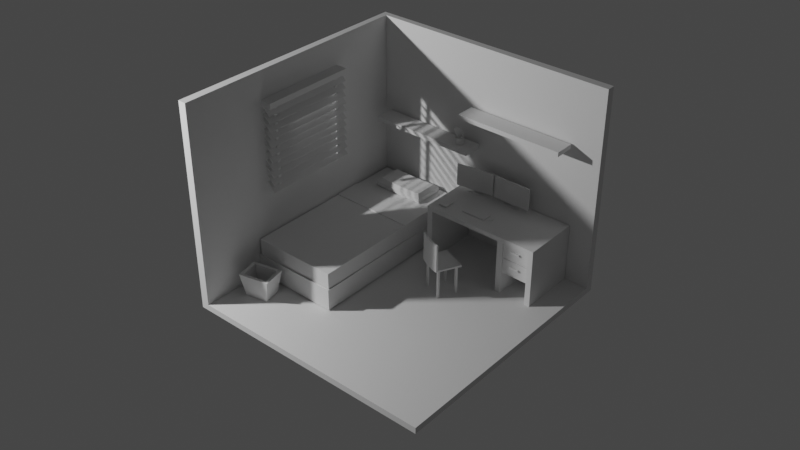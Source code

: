 # Source: bedroom.blend  (saved by Blender 3.6.13; exported with 4.5.12 LTS)
import bpy
from mathutils import Matrix  # noqa: F401  (used for matrix-valued properties, if any)

bpy.ops.wm.read_factory_settings(use_empty=True)
scene = bpy.context.scene
scene.name = 'Scene'

# ---- collections
col_collection = bpy.data.collections.new('Collection'); scene.collection.children.link(col_collection)

# ---- materials (node trees are filled in below, after node groups)
mat_material = bpy.data.materials.new('Material')
mat_material.alpha_threshold = 0.0
mat_material.roughness = 0.5
mat_material.line_color = (0.0, 0.0, 0.0, 1.0)

# ---- node groups
ng_auto_smooth = bpy.data.node_groups.new('Auto Smooth', 'GeometryNodeTree')
_s = ng_auto_smooth.interface.new_socket(name='Geometry', in_out='OUTPUT', socket_type='NodeSocketGeometry')
_s = ng_auto_smooth.interface.new_socket(name='Geometry', in_out='INPUT', socket_type='NodeSocketGeometry')
_s = ng_auto_smooth.interface.new_socket(name='Angle', in_out='INPUT', socket_type='NodeSocketFloat')
_s.subtype = 'ANGLE'
_s.min_value = 0.0
_s.max_value = 3.142
ng_auto_smooth.is_modifier = True
_N = ng_auto_smooth.nodes; _L = ng_auto_smooth.links
n0 = _N.new('NodeGroupOutput'); n0.name = 'Group Output'; n0.location = (480, -100)
n1 = _N.new('NodeGroupInput'); n1.name = 'Group Input'; n1.location = (-420, -300)
n2 = _N.new('NodeGroupInput'); n2.name = 'Group Input.001'; n2.location = (-60, -100)
n3 = _N.new('GeometryNodeSetShadeSmooth'); n3.name = 'Set Shade Smooth'; n3.location = (120, -100)
n3.domain = 'EDGE'
n4 = _N.new('GeometryNodeSetShadeSmooth'); n4.name = 'Set Shade Smooth.001'; n4.location = (300, -100)
n5 = _N.new('GeometryNodeInputMeshEdgeAngle'); n5.name = 'Edge Angle'; n5.location = (-420, -220)
n6 = _N.new('GeometryNodeInputEdgeSmooth'); n6.name = 'Is Edge Smooth'; n6.location = (-60, -160)
n7 = _N.new('GeometryNodeInputShadeSmooth'); n7.name = 'Is Face Smooth'; n7.location = (-240, -340)
n8 = _N.new('FunctionNodeBooleanMath'); n8.name = 'Boolean Math'; n8.location = (-60, -220)
n9 = _N.new('FunctionNodeCompare'); n9.name = 'Compare'; n9.location = (-240, -180)
n9.operation = 'LESS_EQUAL'
_L.new(n5.outputs[0], n9.inputs[0])
_L.new(n4.outputs[0], n0.inputs[0])
_L.new(n1.outputs[1], n9.inputs[1])
_L.new(n9.outputs[0], n8.inputs[0])
_L.new(n7.outputs[0], n8.inputs[1])
_L.new(n2.outputs[0], n3.inputs[0])
_L.new(n6.outputs[0], n3.inputs[1])
_L.new(n3.outputs[0], n4.inputs[0])
_L.new(n8.outputs[0], n3.inputs[2])
n0.is_active_output = True

# ---- material node trees
mat_material.use_nodes = True; mat_material.node_tree.nodes.clear()
_N = mat_material.node_tree.nodes; _L = mat_material.node_tree.links
n0 = _N.new('ShaderNodeOutputMaterial'); n0.name = 'Material Output'; n0.location = (300, 300)
n1 = _N.new('ShaderNodeBsdfPrincipled'); n1.name = 'Principled BSDF'; n1.location = (10, 300)
n1.distribution = 'GGX'
n1.subsurface_method = 'RANDOM_WALK_SKIN'
n1.inputs[3].default_value = 1.45
n1.inputs[27].default_value = (0.0, 0.0, 0.0, 1.0)
n1.inputs[28].default_value = 1.0
_L.new(n1.outputs[0], n0.inputs[0])
n0.is_active_output = True

# ---- world
world_world = bpy.data.worlds.new('World'); scene.world = world_world
world_world.use_nodes = True; world_world.node_tree.nodes.clear()
_N = world_world.node_tree.nodes; _L = world_world.node_tree.links
n0 = _N.new('ShaderNodeOutputWorld'); n0.name = 'World Output'; n0.location = (300, 300)
n1 = _N.new('ShaderNodeBackground'); n1.name = 'Background'; n1.location = (10, 300)
n1.inputs[0].default_value = (0.05088, 0.05088, 0.05088, 1.0)
_L.new(n1.outputs[0], n0.inputs[0])
n0.is_active_output = True
world_world.color = (0.05088, 0.05088, 0.05088)
world_world.use_sun_shadow = False
world_world.sun_shadow_jitter_overblur = 0.0

# ---- cameras
cam_camera = bpy.data.cameras.new('Camera')
cam_camera.clip_end = 100.0
cam_camera.ortho_scale = 7.314

# ---- lights
light_light = bpy.data.lights.new('Light', 'POINT')
light_light.transmission_factor = 0.0
light_light.energy = 1000.0
light_light.shadow_soft_size = 0.1
light_light.shadow_maximum_resolution = 0.006
light_light.use_absolute_resolution = True

# ---- meshes
me_cube = bpy.data.meshes.new('Cube')
me_cube.from_pydata([(0.5896, 1.086, 0.1219), (0.6009, 1.1, -0.1219), (0.5896, -1.086, 0.1219), (0.6009, -1.1, -0.1219), (-0.5896, 1.086, 0.1219), (-0.6009, 1.1, -0.1219), (-0.5896, -1.086, 0.1219), (-0.6009, -1.1, -0.1219), (0.6009, -1.1, 0.1219), (-0.6009, -1.1, 0.1219), (0.6009, 1.1, 0.1219), (-0.6009, 1.1, 0.1219), (0.5852, -1.08, -0.103), (-0.5852, -1.08, -0.103), (0.5852, 1.08, -0.103), (-0.5852, 1.08, -0.103), (0.5896, -1.086, -0.103), (-0.5896, -1.086, -0.103), (0.5896, 1.086, -0.103), (-0.5896, 1.086, -0.103), (0.5852, -1.08, 0.3065), (-0.5852, -1.08, 0.3065), (0.5852, 1.08, 0.3065), (-0.5852, 1.08, 0.3065), (-0.6009, 0.5417, -0.1219), (0.6009, 0.5417, 0.1219), (-0.6009, 0.5417, 0.1219), (0.6009, 0.5417, -0.1219), (0.5896, 0.5347, 0.1219), (-0.5896, 0.5347, 0.1219), (0.5896, 0.5347, -0.103), (-0.5896, 0.5347, -0.103), (0.5852, 0.532, -0.103), (-0.5852, 0.532, -0.103), (0.5852, 0.532, 0.3065), (-0.5852, 0.532, 0.3065), (-0.6009, 0.1969, -0.1219), (0.6009, 0.1969, 0.1219), (0.5896, 0.1944, 0.1219), (0.5896, 0.1944, -0.103), (0.5852, 0.1934, -0.103), (0.5852, 0.1934, 0.3065), (-0.6009, 0.1969, 0.1219), (0.6009, 0.1969, -0.1219), (-0.5896, 0.1944, 0.1219), (-0.5896, 0.1944, -0.103), (-0.5852, 0.1934, -0.103), (-0.5852, 0.1934, 0.3065), (-0.5947, 0.1934, -0.103), (-0.5947, 0.532, -0.103), (-0.5919, 0.1934, 0.314), (-0.5919, 0.532, 0.314), (0.5947, 0.532, -0.103), (0.5919, 0.532, 0.314), (0.5947, 0.1934, -0.103), (0.5919, 0.1934, 0.314)], [], [(44, 6, 17, 45), (3, 8, 9, 7), (24, 26, 11, 5), (36, 43, 3, 7), (43, 37, 8, 3), (5, 11, 10, 1), (2, 6, 9, 8), (38, 2, 8, 37), (29, 4, 11, 26), (4, 0, 10, 11), (46, 13, 21, 47), (6, 2, 16, 17), (0, 4, 19, 18), (28, 0, 18, 30), (12, 13, 17, 16), (40, 12, 16, 39), (33, 15, 19, 31), (15, 14, 18, 19), (41, 47, 21, 20), (13, 12, 20, 21), (14, 15, 23, 22), (32, 14, 22, 34), (40, 32, 52, 54), (22, 23, 35, 34), (46, 33, 31, 45), (14, 32, 30, 18), (38, 28, 30, 39), (15, 33, 35, 23), (44, 29, 26, 42), (0, 28, 25, 10), (1, 10, 25, 27), (5, 1, 27, 24), (36, 42, 26, 24), (4, 29, 31, 19), (7, 9, 42, 36), (6, 44, 42, 9), (2, 38, 39, 16), (13, 46, 45, 17), (12, 40, 41, 20), (47, 41, 55, 50), (32, 40, 39, 30), (46, 47, 50, 48), (28, 38, 37, 25), (27, 25, 37, 43), (24, 27, 43, 36), (29, 44, 45, 31), (54, 52, 53, 55), (53, 51, 50, 55), (49, 48, 50, 51), (35, 33, 49, 51), (34, 35, 51, 53), (33, 46, 48, 49), (41, 40, 54, 55), (32, 34, 53, 52)])
_uv = me_cube.uv_layers.new(name='UVMap')
_uv.uv.foreach_set('vector', [0.8726, 0.6029, 0.8726, 0.7484, 0.8726, 0.7484, 0.8726, 0.6029, 0.375, 0.75, 0.625, 0.75, 0.625, 1.0, 0.375, 1.0, 0.375, 0.1866, 0.625, 0.1866, 0.625, 0.25, 0.375, 0.25, 0.125, 0.6026, 0.375, 0.6026, 0.375, 0.75, 0.125, 0.75, 0.375, 0.6026, 0.625, 0.6026, 0.625, 0.75, 0.375, 0.75, 0.375, 0.25, 0.625, 0.25, 0.625, 0.5, 0.375, 0.5, 0.6274, 0.7484, 0.8726, 0.7484, 0.875, 0.75, 0.625, 0.75, 0.6274, 0.6029, 0.6274, 0.7484, 0.625, 0.75, 0.625, 0.6026, 0.8726, 0.5642, 0.8726, 0.5016, 0.875, 0.5, 0.875, 0.5634, 0.8726, 0.5016, 0.6274, 0.5016, 0.625, 0.5, 0.875, 0.5, 0.8717, 0.603, 0.8717, 0.7478, 0.8717, 0.7478, 0.8717, 0.603, 0.8726, 0.7484, 0.6274, 0.7484, 0.6274, 0.7484, 0.8726, 0.7484, 0.6274, 0.5016, 0.8726, 0.5016, 0.8726, 0.5016, 0.6274, 0.5016, 0.6274, 0.5642, 0.6274, 0.5016, 0.6274, 0.5016, 0.6274, 0.5642, 0.6283, 0.7478, 0.8717, 0.7478, 0.8726, 0.7484, 0.6274, 0.7484, 0.6283, 0.603, 0.6283, 0.7478, 0.6274, 0.7484, 0.6274, 0.6029, 0.8717, 0.5645, 0.8717, 0.5022, 0.8726, 0.5016, 0.8726, 0.5642, 0.8717, 0.5022, 0.6283, 0.5022, 0.6274, 0.5016, 0.8726, 0.5016, 0.6283, 0.603, 0.8717, 0.603, 0.8717, 0.7478, 0.6283, 0.7478, 0.8717, 0.7478, 0.6283, 0.7478, 0.6283, 0.7478, 0.8717, 0.7478, 0.6283, 0.5022, 0.8717, 0.5022, 0.8717, 0.5022, 0.6283, 0.5022, 0.6283, 0.5645, 0.6283, 0.5022, 0.6283, 0.5022, 0.6283, 0.5645, 0.6283, 0.603, 0.6283, 0.5645, 0.6283, 0.5645, 0.6283, 0.603, 0.6283, 0.5022, 0.8717, 0.5022, 0.8717, 0.5645, 0.6283, 0.5645, 0.8717, 0.603, 0.8717, 0.5645, 0.8726, 0.5642, 0.8726, 0.6029, 0.6283, 0.5022, 0.6283, 0.5645, 0.6274, 0.5642, 0.6274, 0.5016, 0.6274, 0.6029, 0.6274, 0.5642, 0.6274, 0.5642, 0.6274, 0.6029, 0.8717, 0.5022, 0.8717, 0.5645, 0.8717, 0.5645, 0.8717, 0.5022, 0.8726, 0.6029, 0.8726, 0.5642, 0.875, 0.5634, 0.875, 0.6026, 0.6274, 0.5016, 0.6274, 0.5642, 0.625, 0.5634, 0.625, 0.5, 0.375, 0.5, 0.625, 0.5, 0.625, 0.5634, 0.375, 0.5634, 0.125, 0.5, 0.375, 0.5, 0.375, 0.5634, 0.125, 0.5634, 0.375, 0.1474, 0.625, 0.1474, 0.625, 0.1866, 0.375, 0.1866, 0.8726, 0.5016, 0.8726, 0.5642, 0.8726, 0.5642, 0.8726, 0.5016, 0.375, 0.0, 0.625, 0.0, 0.625, 0.1474, 0.375, 0.1474, 0.8726, 0.7484, 0.8726, 0.6029, 0.875, 0.6026, 0.875, 0.75, 0.6274, 0.7484, 0.6274, 0.6029, 0.6274, 0.6029, 0.6274, 0.7484, 0.8717, 0.7478, 0.8717, 0.603, 0.8726, 0.6029, 0.8726, 0.7484, 0.6283, 0.7478, 0.6283, 0.603, 0.6283, 0.603, 0.6283, 0.7478, 0.8717, 0.603, 0.6283, 0.603, 0.6283, 0.603, 0.8717, 0.603, 0.6283, 0.5645, 0.6283, 0.603, 0.6274, 0.6029, 0.6274, 0.5642, 0.8717, 0.603, 0.8717, 0.603, 0.8717, 0.603, 0.8717, 0.603, 0.6274, 0.5642, 0.6274, 0.6029, 0.625, 0.6026, 0.625, 0.5634, 0.375, 0.5634, 0.625, 0.5634, 0.625, 0.6026, 0.375, 0.6026, 0.125, 0.5634, 0.375, 0.5634, 0.375, 0.6026, 0.125, 0.6026, 0.8726, 0.5642, 0.8726, 0.6029, 0.8726, 0.6029, 0.8726, 0.5642, 0.6283, 0.603, 0.6283, 0.5645, 0.6283, 0.5645, 0.6283, 0.603, 0.6283, 0.5645, 0.8717, 0.5645, 0.8717, 0.603, 0.6283, 0.603, 0.8717, 0.5645, 0.8717, 0.603, 0.8717, 0.603, 0.8717, 0.5645, 0.8717, 0.5645, 0.8717, 0.5645, 0.8717, 0.5645, 0.8717, 0.5645, 0.6283, 0.5645, 0.8717, 0.5645, 0.8717, 0.5645, 0.6283, 0.5645, 0.8717, 0.5645, 0.8717, 0.603, 0.8717, 0.603, 0.8717, 0.5645, 0.6283, 0.603, 0.6283, 0.603, 0.6283, 0.603, 0.6283, 0.603, 0.6283, 0.5645, 0.6283, 0.5645, 0.6283, 0.5645, 0.6283, 0.5645])
me_cube.materials.append(mat_material)
me_cube.use_mirror_vertex_groups = False
me_cube.update()
me_cube_001 = bpy.data.meshes.new('Cube.001')
me_cube_001.from_pydata([(-0.1258, -0.09754, -0.1338), (-0.1383, -0.09951, 0.1338), (-0.1258, 0.09754, -0.1338), (-0.1383, 0.09951, 0.1338), (0.1258, -0.09754, -0.1338), (0.1383, -0.09951, 0.1338), (0.1258, 0.09754, -0.1338), (0.1383, 0.09951, 0.1338), (-0.1726, -0.1338, 0.1338), (-0.1726, 0.1338, 0.1338), (0.1726, 0.1338, 0.1338), (0.1726, -0.1338, 0.1338), (-0.09523, -0.06852, -0.11), (-0.09523, 0.06852, -0.11), (0.09523, 0.06852, -0.11), (0.09523, -0.06852, -0.11)], [], [(0, 8, 9, 2), (2, 9, 10, 6), (6, 10, 11, 4), (4, 11, 8, 0), (2, 6, 4, 0), (5, 7, 14, 15), (1, 3, 9, 8), (3, 7, 10, 9), (7, 5, 11, 10), (5, 1, 8, 11), (14, 13, 12, 15), (3, 1, 12, 13), (1, 5, 15, 12), (7, 3, 13, 14)])
_uv = me_cube_001.uv_layers.new(name='UVMap')
_uv.uv.foreach_set('vector', [0.375, 0.0, 0.625, 0.0, 0.625, 0.25, 0.375, 0.25, 0.375, 0.25, 0.625, 0.25, 0.625, 0.5, 0.375, 0.5, 0.375, 0.5, 0.625, 0.5, 0.625, 0.75, 0.375, 0.75, 0.375, 0.75, 0.625, 0.75, 0.625, 1.0, 0.375, 1.0, 0.125, 0.5, 0.375, 0.5, 0.375, 0.75, 0.125, 0.75, 0.6498, 0.718, 0.6498, 0.532, 0.6498, 0.532, 0.6498, 0.718, 0.8502, 0.718, 0.8502, 0.532, 0.875, 0.5, 0.875, 0.75, 0.8502, 0.532, 0.6498, 0.532, 0.625, 0.5, 0.875, 0.5, 0.6498, 0.532, 0.6498, 0.718, 0.625, 0.75, 0.625, 0.5, 0.6498, 0.718, 0.8502, 0.718, 0.875, 0.75, 0.625, 0.75, 0.6498, 0.532, 0.8502, 0.532, 0.8502, 0.718, 0.6498, 0.718, 0.8502, 0.532, 0.8502, 0.718, 0.8502, 0.718, 0.8502, 0.532, 0.8502, 0.718, 0.6498, 0.718, 0.6498, 0.718, 0.8502, 0.718, 0.6498, 0.532, 0.8502, 0.532, 0.8502, 0.532, 0.6498, 0.532])
me_cube_001.update()
me_cube_002 = bpy.data.meshes.new('Cube.002')
me_cube_002.from_pydata([(-0.6762, -0.3244, -0.02696), (-0.6762, -0.3244, 0.02696), (-0.6762, 0.3244, -0.02696), (-0.6762, 0.3244, 0.02696), (0.6762, -0.3244, -0.02696), (0.6762, -0.3244, 0.02696), (0.6762, 0.3244, -0.02696), (0.6762, 0.3244, 0.02696), (0.6132, 0.3244, -0.02696), (-0.6132, 0.3244, -0.02696), (-0.6132, 0.3244, 0.02696), (0.6132, 0.3244, 0.02696), (-0.6132, -0.3244, -0.02696), (0.6132, -0.3244, -0.02696), (0.6132, -0.3244, 0.02696), (-0.6132, -0.3244, 0.02696), (0.3066, 0.3244, -0.02696), (0.2397, 0.3244, -0.02696), (0.2397, 0.3244, 0.02696), (0.3066, 0.3244, 0.02696), (0.2397, -0.3244, -0.02696), (0.3066, -0.3244, -0.02696), (0.3066, -0.3244, 0.02696), (0.2397, -0.3244, 0.02696), (-0.6762, 0.3244, -0.6432), (-0.6762, -0.3244, -0.6432), (-0.6132, 0.3244, -0.6432), (0.6762, -0.3244, -0.6432), (0.6762, 0.3244, -0.6432), (0.6132, -0.3244, -0.6432), (0.6132, 0.3244, -0.6432), (-0.6132, -0.3244, -0.6432), (0.3066, 0.3244, -0.6432), (0.2397, 0.3244, -0.6432), (0.2397, -0.3244, -0.6432), (0.3066, -0.3244, -0.6432), (0.6132, -0.3244, -0.393), (0.6762, -0.3244, -0.393), (0.6762, 0.3244, -0.393), (0.6132, 0.3244, -0.393), (0.3066, -0.3244, -0.393), (0.3066, 0.3244, -0.393), (0.2397, 0.3244, -0.393), (0.2397, -0.3244, -0.393), (-0.6762, -0.3065, -0.02696), (-0.6762, -0.3065, 0.02696), (0.6762, -0.3065, -0.02696), (0.6762, -0.3065, 0.02696), (0.6132, -0.3065, 0.02696), (-0.6132, -0.3065, 0.02696), (-0.6132, -0.3065, -0.02696), (0.6132, -0.3065, -0.02696), (0.2397, -0.3065, -0.02696), (0.3066, -0.3065, -0.02696), (0.3066, -0.3065, 0.02696), (0.2397, -0.3065, 0.02696), (-0.6762, -0.3065, -0.6432), (0.6762, -0.3065, -0.6432), (-0.6132, -0.3065, -0.6432), (0.6132, -0.3065, -0.6432), (0.2397, -0.3065, -0.6432), (0.3066, -0.3065, -0.6432), (0.6132, -0.3065, -0.393), (0.6762, -0.3065, -0.393), (0.2397, -0.3065, -0.393), (0.3066, -0.3065, -0.393), (0.6762, -0.3244, -0.21), (0.3066, 0.3244, -0.21), (0.6762, 0.3244, -0.21), (0.6132, 0.3244, -0.21), (0.2397, 0.3244, -0.21), (0.6132, -0.3244, -0.21), (0.3066, -0.3244, -0.21), (0.2397, -0.3244, -0.21), (0.2397, -0.3065, -0.21), (0.6762, -0.3065, -0.21), (0.3066, -0.3065, -0.2136), (0.3066, -0.3065, -0.2063), (0.3066, -0.3101, -0.21), (0.6132, -0.3065, -0.2063), (0.6132, -0.3065, -0.2136), (0.6132, -0.3101, -0.21), (0.3066, -0.2934, -0.2136), (0.3066, -0.2934, -0.2063), (0.6132, -0.2934, -0.2063), (0.6132, -0.2934, -0.2136), (0.4088, 0.3244, 0.02696), (0.511, 0.3244, 0.02696), (0.4088, -0.3244, -0.02696), (0.511, -0.3244, -0.02696), (0.511, 0.3244, -0.02696), (0.4088, 0.3244, -0.02696), (0.511, -0.3244, 0.02696), (0.4088, -0.3244, 0.02696), (0.4088, 0.3244, -0.393), (0.511, 0.3244, -0.393), (0.4088, -0.3065, -0.393), (0.511, -0.3065, -0.393), (0.4088, -0.3065, 0.02696), (0.511, -0.3065, 0.02696), (0.511, -0.3065, -0.02696), (0.4088, -0.3065, -0.02696), (0.511, -0.3065, -0.2063), (0.4088, -0.3065, -0.2063), (0.4088, -0.3065, -0.2136), (0.511, -0.3065, -0.2136), (0.511, -0.2934, -0.2063), (0.4088, -0.2934, -0.2063), (0.4088, -0.2934, -0.2136), (0.511, -0.2934, -0.2136), (0.3066, -0.3065, -0.1466), (0.3066, -0.3065, -0.08676), (0.6132, -0.3065, -0.1466), (0.6132, -0.3065, -0.08676), (0.4088, -0.3065, -0.09567), (0.4088, -0.3065, -0.08676), (0.511, -0.3065, -0.09567), (0.511, -0.3065, -0.08676), (0.3066, -0.3065, -0.2734), (0.3066, -0.3065, -0.3332), (0.6132, -0.3065, -0.3332), (0.6132, -0.3065, -0.2734), (0.4088, -0.3065, -0.2823), (0.4088, -0.3065, -0.2734), (0.511, -0.3065, -0.2823), (0.511, -0.3065, -0.2734), (0.4088, -0.3202, -0.09567), (0.4088, -0.3202, -0.08676), (0.511, -0.3202, -0.09567), (0.511, -0.3202, -0.08676), (0.4088, -0.3202, -0.2823), (0.4088, -0.3202, -0.2734), (0.511, -0.3202, -0.2823), (0.511, -0.3202, -0.2734), (0.4088, -0.3283, -0.09567), (0.4088, -0.3283, -0.08676), (0.511, -0.3283, -0.09567), (0.511, -0.3283, -0.08676), (0.4088, -0.3283, -0.2823), (0.4088, -0.3283, -0.2734), (0.511, -0.3283, -0.2823), (0.511, -0.3283, -0.2734), (0.511, -0.3202, -0.1029), (0.4088, -0.3202, -0.1029), (0.511, -0.3202, -0.2896), (0.4088, -0.3202, -0.2896), (0.511, -0.3283, -0.1029), (0.4088, -0.3283, -0.1029), (0.511, -0.3283, -0.2896), (0.4088, -0.3283, -0.2896)], [], [(44, 45, 3, 2), (8, 11, 7, 6), (46, 47, 5, 4), (12, 15, 1, 0), (65, 40, 35, 61), (49, 45, 1, 15), (47, 48, 14, 5), (55, 49, 15, 23), (44, 2, 24, 56), (100, 51, 13, 89), (4, 5, 14, 13), (20, 23, 15, 12), (2, 3, 10, 9), (90, 87, 11, 8), (9, 10, 18, 17), (17, 18, 19, 16), (88, 93, 22, 21), (21, 22, 23, 20), (50, 52, 20, 12), (37, 36, 29, 27), (98, 54, 22, 93), (54, 55, 23, 22), (59, 57, 27, 29), (56, 58, 31, 25), (60, 61, 35, 34), (63, 37, 27, 57), (2, 9, 26, 24), (50, 12, 31, 58), (39, 38, 28, 30), (42, 41, 32, 33), (40, 43, 34, 35), (12, 0, 25, 31), (64, 42, 33, 60), (62, 39, 30, 59), (69, 68, 38, 39), (75, 66, 37, 63), (66, 71, 36, 37), (74, 70, 42, 64), (72, 73, 43, 40), (70, 67, 41, 42), (71, 81, 80, 121, 120, 62, 36), (76, 78, 72, 40, 65, 119, 118), (73, 74, 64, 43), (68, 75, 63, 38), (13, 51, 113, 112, 79, 81, 71), (36, 62, 59, 29), (43, 64, 60, 34), (9, 50, 58, 26), (38, 63, 57, 28), (33, 32, 61, 60), (24, 26, 58, 56), (30, 28, 57, 59), (19, 18, 55, 54), (86, 19, 54, 98), (9, 17, 52, 50), (97, 95, 39, 62), (0, 44, 56, 25), (18, 10, 49, 55), (7, 11, 48, 47), (10, 3, 45, 49), (41, 65, 61, 32), (6, 7, 47, 46), (0, 1, 45, 44), (6, 46, 75, 68), (20, 52, 74, 73), (53, 21, 72, 78, 77, 110, 111), (117, 113, 51, 100), (17, 16, 67, 70), (21, 20, 73, 72), (52, 17, 70, 74), (4, 13, 71, 66), (46, 4, 66, 75), (8, 6, 68, 69), (76, 77, 78), (79, 80, 81), (103, 77, 83, 107), (125, 121, 80, 105), (107, 83, 82, 108), (80, 79, 84, 85), (105, 80, 85, 109), (77, 76, 82, 83), (76, 104, 108, 82), (104, 105, 109, 108), (84, 106, 109, 85), (106, 107, 108, 109), (118, 123, 104, 76), (123, 125, 105, 104), (79, 102, 106, 84), (102, 103, 107, 106), (111, 115, 101, 53), (115, 117, 100, 101), (65, 41, 94, 96), (96, 94, 95, 97), (11, 87, 99, 48), (87, 86, 98, 99), (48, 99, 92, 14), (99, 98, 93, 92), (13, 14, 92, 89), (89, 92, 93, 88), (16, 19, 86, 91), (91, 86, 87, 90), (53, 101, 88, 21), (101, 100, 89, 88), (103, 102, 116, 114), (117, 115, 127, 129), (77, 103, 114, 110), (110, 114, 115, 111), (102, 79, 112, 116), (116, 112, 113, 117), (96, 97, 124, 122), (122, 124, 132, 130), (65, 96, 122, 119), (119, 122, 123, 118), (97, 62, 120, 124), (124, 120, 121, 125), (132, 133, 141, 140), (133, 131, 139, 141), (116, 117, 129, 128), (115, 114, 126, 127), (125, 123, 131, 133), (124, 125, 133, 132), (123, 122, 130, 131), (114, 116, 128, 126), (134, 136, 137, 135), (138, 140, 141, 139), (129, 127, 135, 137), (128, 129, 137, 136), (136, 134, 147, 146), (131, 130, 138, 139), (128, 136, 146, 142), (127, 126, 134, 135), (145, 144, 148, 149), (143, 142, 146, 147), (138, 130, 145, 149), (130, 132, 144, 145), (132, 140, 148, 144), (126, 128, 142, 143), (140, 138, 149, 148), (134, 126, 143, 147)])
_uv = me_cube_002.uv_layers.new(name='UVMap')
_uv.uv.foreach_set('vector', [0.375, 0.125, 0.625, 0.125, 0.625, 0.25, 0.375, 0.25, 0.375, 0.4167, 0.625, 0.4167, 0.625, 0.5, 0.375, 0.5, 0.375, 0.625, 0.625, 0.625, 0.625, 0.75, 0.375, 0.75, 0.375, 0.9167, 0.625, 0.9167, 0.625, 1.0, 0.375, 1.0, 0.2708, 0.625, 0.2708, 0.75, 0.2708, 0.75, 0.2708, 0.625, 0.7917, 0.625, 0.875, 0.625, 0.875, 0.75, 0.7917, 0.75, 0.625, 0.625, 0.7083, 0.625, 0.7083, 0.75, 0.625, 0.75, 0.7569, 0.625, 0.7917, 0.625, 0.7917, 0.75, 0.7569, 0.75, 0.375, 0.125, 0.375, 0.25, 0.375, 0.25, 0.375, 0.125, 0.2847, 0.625, 0.2917, 0.625, 0.2917, 0.75, 0.2847, 0.75, 0.375, 0.75, 0.625, 0.75, 0.625, 0.8333, 0.375, 0.8333, 0.375, 0.8819, 0.625, 0.8819, 0.625, 0.9167, 0.375, 0.9167, 0.375, 0.25, 0.625, 0.25, 0.625, 0.3333, 0.375, 0.3333, 0.375, 0.4097, 0.625, 0.4097, 0.625, 0.4167, 0.375, 0.4167, 0.375, 0.3333, 0.625, 0.3333, 0.625, 0.3681, 0.375, 0.3681, 0.375, 0.3681, 0.625, 0.3681, 0.625, 0.3958, 0.375, 0.3958, 0.375, 0.8472, 0.625, 0.8472, 0.625, 0.8542, 0.375, 0.8542, 0.375, 0.8542, 0.625, 0.8542, 0.625, 0.8819, 0.375, 0.8819, 0.2083, 0.625, 0.2431, 0.625, 0.2431, 0.75, 0.2083, 0.75, 0.375, 0.75, 0.375, 0.8333, 0.375, 0.8333, 0.375, 0.75, 0.7222, 0.625, 0.7292, 0.625, 0.7292, 0.75, 0.7222, 0.75, 0.7292, 0.625, 0.7569, 0.625, 0.7569, 0.75, 0.7292, 0.75, 0.2917, 0.625, 0.375, 0.625, 0.375, 0.75, 0.2917, 0.75, 0.125, 0.625, 0.2083, 0.625, 0.2083, 0.75, 0.125, 0.75, 0.2431, 0.625, 0.2708, 0.625, 0.2708, 0.75, 0.2431, 0.75, 0.375, 0.625, 0.375, 0.75, 0.375, 0.75, 0.375, 0.625, 0.375, 0.25, 0.375, 0.3333, 0.375, 0.3333, 0.375, 0.25, 0.2083, 0.625, 0.2083, 0.75, 0.2083, 0.75, 0.2083, 0.625, 0.375, 0.4167, 0.375, 0.5, 0.375, 0.5, 0.375, 0.4167, 0.375, 0.3681, 0.375, 0.3958, 0.375, 0.3958, 0.375, 0.3681, 0.375, 0.8542, 0.375, 0.8819, 0.375, 0.8819, 0.375, 0.8542, 0.375, 0.9167, 0.375, 1.0, 0.375, 1.0, 0.375, 0.9167, 0.2431, 0.625, 0.2431, 0.5, 0.2431, 0.5, 0.2431, 0.625, 0.2917, 0.625, 0.2917, 0.5, 0.2917, 0.5, 0.2917, 0.625, 0.375, 0.4167, 0.375, 0.5, 0.375, 0.5, 0.375, 0.4167, 0.375, 0.625, 0.375, 0.75, 0.375, 0.75, 0.375, 0.625, 0.375, 0.75, 0.375, 0.8333, 0.375, 0.8333, 0.375, 0.75, 0.2431, 0.625, 0.2431, 0.5, 0.2431, 0.5, 0.2431, 0.625, 0.375, 0.8542, 0.375, 0.8819, 0.375, 0.8819, 0.375, 0.8542, 0.375, 0.3681, 0.375, 0.3958, 0.375, 0.3958, 0.375, 0.3681, 0.2917, 0.75, 0.2917, 0.6504, 0.2917, 0.625, 0.2917, 0.625, 0.2917, 0.625, 0.2917, 0.625, 0.2917, 0.75, 0.2708, 0.625, 0.2708, 0.6504, 0.2708, 0.75, 0.2708, 0.75, 0.2708, 0.625, 0.2708, 0.625, 0.2708, 0.625, 0.2431, 0.75, 0.2431, 0.625, 0.2431, 0.625, 0.2431, 0.75, 0.375, 0.5, 0.375, 0.625, 0.375, 0.625, 0.375, 0.5, 0.2917, 0.75, 0.2917, 0.625, 0.2917, 0.625, 0.2917, 0.625, 0.2917, 0.625, 0.2917, 0.6504, 0.2917, 0.75, 0.2917, 0.75, 0.2917, 0.625, 0.2917, 0.625, 0.2917, 0.75, 0.2431, 0.75, 0.2431, 0.625, 0.2431, 0.625, 0.2431, 0.75, 0.2083, 0.5, 0.2083, 0.625, 0.2083, 0.625, 0.2083, 0.5, 0.375, 0.5, 0.375, 0.625, 0.375, 0.625, 0.375, 0.5, 0.2431, 0.5, 0.2708, 0.5, 0.2708, 0.625, 0.2431, 0.625, 0.125, 0.5, 0.2083, 0.5, 0.2083, 0.625, 0.125, 0.625, 0.2917, 0.5, 0.375, 0.5, 0.375, 0.625, 0.2917, 0.625, 0.7292, 0.5, 0.7569, 0.5, 0.7569, 0.625, 0.7292, 0.625, 0.7222, 0.5, 0.7292, 0.5, 0.7292, 0.625, 0.7222, 0.625, 0.2083, 0.5, 0.2431, 0.5, 0.2431, 0.625, 0.2083, 0.625, 0.2847, 0.625, 0.2847, 0.5, 0.2917, 0.5, 0.2917, 0.625, 0.375, 0.0, 0.375, 0.125, 0.375, 0.125, 0.375, 0.0, 0.7569, 0.5, 0.7917, 0.5, 0.7917, 0.625, 0.7569, 0.625, 0.625, 0.5, 0.7083, 0.5, 0.7083, 0.625, 0.625, 0.625, 0.7917, 0.5, 0.875, 0.5, 0.875, 0.625, 0.7917, 0.625, 0.2708, 0.5, 0.2708, 0.625, 0.2708, 0.625, 0.2708, 0.5, 0.375, 0.5, 0.625, 0.5, 0.625, 0.625, 0.375, 0.625, 0.375, 0.0, 0.625, 0.0, 0.625, 0.125, 0.375, 0.125, 0.375, 0.5, 0.375, 0.625, 0.375, 0.625, 0.375, 0.5, 0.2431, 0.75, 0.2431, 0.625, 0.2431, 0.625, 0.2431, 0.75, 0.2708, 0.625, 0.2708, 0.75, 0.2708, 0.75, 0.2708, 0.6504, 0.2708, 0.625, 0.2708, 0.625, 0.2708, 0.625, 0.2847, 0.625, 0.2917, 0.625, 0.2917, 0.625, 0.2847, 0.625, 0.375, 0.3681, 0.375, 0.3958, 0.375, 0.3958, 0.375, 0.3681, 0.375, 0.8542, 0.375, 0.8819, 0.375, 0.8819, 0.375, 0.8542, 0.2431, 0.625, 0.2431, 0.5, 0.2431, 0.5, 0.2431, 0.625, 0.375, 0.75, 0.375, 0.8333, 0.375, 0.8333, 0.375, 0.75, 0.375, 0.625, 0.375, 0.75, 0.375, 0.75, 0.375, 0.625, 0.375, 0.4167, 0.375, 0.5, 0.375, 0.5, 0.375, 0.4167, 0.2708, 0.625, 0.2708, 0.625, 0.2708, 0.6504, 0.2917, 0.625, 0.2917, 0.625, 0.2917, 0.6504, 0.2778, 0.625, 0.2708, 0.625, 0.2708, 0.625, 0.2778, 0.625, 0.2847, 0.625, 0.2917, 0.625, 0.2917, 0.625, 0.2847, 0.625, 0.2778, 0.625, 0.2708, 0.625, 0.2708, 0.625, 0.2778, 0.625, 0.2917, 0.625, 0.2917, 0.625, 0.2917, 0.625, 0.2917, 0.625, 0.2847, 0.625, 0.2917, 0.625, 0.2917, 0.625, 0.2847, 0.625, 0.2708, 0.625, 0.2708, 0.625, 0.2708, 0.625, 0.2708, 0.625, 0.2708, 0.625, 0.2778, 0.625, 0.2778, 0.625, 0.2708, 0.625, 0.2778, 0.625, 0.2847, 0.625, 0.2847, 0.625, 0.2778, 0.625, 0.2917, 0.625, 0.2847, 0.625, 0.2847, 0.625, 0.2917, 0.625, 0.2847, 0.625, 0.2778, 0.625, 0.2778, 0.625, 0.2847, 0.625, 0.2708, 0.625, 0.2778, 0.625, 0.2778, 0.625, 0.2708, 0.625, 0.2778, 0.625, 0.2847, 0.625, 0.2847, 0.625, 0.2778, 0.625, 0.2917, 0.625, 0.2847, 0.625, 0.2847, 0.625, 0.2917, 0.625, 0.2847, 0.625, 0.2778, 0.625, 0.2778, 0.625, 0.2847, 0.625, 0.2708, 0.625, 0.2778, 0.625, 0.2778, 0.625, 0.2708, 0.625, 0.2778, 0.625, 0.2847, 0.625, 0.2847, 0.625, 0.2778, 0.625, 0.2708, 0.625, 0.2708, 0.5, 0.2778, 0.5, 0.2778, 0.625, 0.2778, 0.625, 0.2778, 0.5, 0.2847, 0.5, 0.2847, 0.625, 0.7083, 0.5, 0.7153, 0.5, 0.7153, 0.625, 0.7083, 0.625, 0.7153, 0.5, 0.7222, 0.5, 0.7222, 0.625, 0.7153, 0.625, 0.7083, 0.625, 0.7153, 0.625, 0.7153, 0.75, 0.7083, 0.75, 0.7153, 0.625, 0.7222, 0.625, 0.7222, 0.75, 0.7153, 0.75, 0.375, 0.8333, 0.625, 0.8333, 0.625, 0.8403, 0.375, 0.8403, 0.375, 0.8403, 0.625, 0.8403, 0.625, 0.8472, 0.375, 0.8472, 0.375, 0.3958, 0.625, 0.3958, 0.625, 0.4028, 0.375, 0.4028, 0.375, 0.4028, 0.625, 0.4028, 0.625, 0.4097, 0.375, 0.4097, 0.2708, 0.625, 0.2778, 0.625, 0.2778, 0.75, 0.2708, 0.75, 0.2778, 0.625, 0.2847, 0.625, 0.2847, 0.75, 0.2778, 0.75, 0.2778, 0.625, 0.2847, 0.625, 0.2847, 0.625, 0.2778, 0.625, 0.2847, 0.625, 0.2778, 0.625, 0.2778, 0.625, 0.2847, 0.625, 0.2708, 0.625, 0.2778, 0.625, 0.2778, 0.625, 0.2708, 0.625, 0.2708, 0.625, 0.2778, 0.625, 0.2778, 0.625, 0.2708, 0.625, 0.2847, 0.625, 0.2917, 0.625, 0.2917, 0.625, 0.2847, 0.625, 0.2847, 0.625, 0.2917, 0.625, 0.2917, 0.625, 0.2847, 0.625, 0.2778, 0.625, 0.2847, 0.625, 0.2847, 0.625, 0.2778, 0.625, 0.2778, 0.625, 0.2847, 0.625, 0.2847, 0.625, 0.2778, 0.625, 0.2708, 0.625, 0.2778, 0.625, 0.2778, 0.625, 0.2708, 0.625, 0.2708, 0.625, 0.2778, 0.625, 0.2778, 0.625, 0.2708, 0.625, 0.2847, 0.625, 0.2917, 0.625, 0.2917, 0.625, 0.2847, 0.625, 0.2847, 0.625, 0.2917, 0.625, 0.2917, 0.625, 0.2847, 0.625, 0.2847, 0.625, 0.2847, 0.625, 0.2847, 0.625, 0.2847, 0.625, 0.2847, 0.625, 0.2778, 0.625, 0.2778, 0.625, 0.2847, 0.625, 0.2847, 0.625, 0.2847, 0.625, 0.2847, 0.625, 0.2847, 0.625, 0.2778, 0.625, 0.2778, 0.625, 0.2778, 0.625, 0.2778, 0.625, 0.2847, 0.625, 0.2778, 0.625, 0.2778, 0.625, 0.2847, 0.625, 0.2847, 0.625, 0.2847, 0.625, 0.2847, 0.625, 0.2847, 0.625, 0.2778, 0.625, 0.2778, 0.625, 0.2778, 0.625, 0.2778, 0.625, 0.2778, 0.625, 0.2847, 0.625, 0.2847, 0.625, 0.2778, 0.625, 0.2778, 0.625, 0.2847, 0.625, 0.2847, 0.625, 0.2778, 0.625, 0.2778, 0.625, 0.2847, 0.625, 0.2847, 0.625, 0.2778, 0.625, 0.2847, 0.625, 0.2778, 0.625, 0.2778, 0.625, 0.2847, 0.625, 0.2847, 0.625, 0.2847, 0.625, 0.2847, 0.625, 0.2847, 0.625, 0.2847, 0.625, 0.2778, 0.625, 0.2778, 0.625, 0.2847, 0.625, 0.2778, 0.625, 0.2778, 0.625, 0.2778, 0.625, 0.2778, 0.625, 0.2847, 0.625, 0.2847, 0.625, 0.2847, 0.625, 0.2847, 0.625, 0.2778, 0.625, 0.2778, 0.625, 0.2778, 0.625, 0.2778, 0.625, 0.2778, 0.625, 0.2847, 0.625, 0.2847, 0.625, 0.2778, 0.625, 0.2778, 0.625, 0.2847, 0.625, 0.2847, 0.625, 0.2778, 0.625, 0.2778, 0.625, 0.2778, 0.625, 0.2778, 0.625, 0.2778, 0.625, 0.2778, 0.625, 0.2847, 0.625, 0.2847, 0.625, 0.2778, 0.625, 0.2847, 0.625, 0.2847, 0.625, 0.2847, 0.625, 0.2847, 0.625, 0.2778, 0.625, 0.2847, 0.625, 0.2847, 0.625, 0.2778, 0.625, 0.2847, 0.625, 0.2778, 0.625, 0.2778, 0.625, 0.2847, 0.625, 0.2778, 0.625, 0.2778, 0.625, 0.2778, 0.625, 0.2778, 0.625])
me_cube_002.update()
me_cube_003 = bpy.data.meshes.new('Cube.003')
me_cube_003.from_pydata([(-1.0, -1.0, -1.0), (-1.0, -1.0, 1.0), (-1.0, 1.0, -1.0), (-1.0, 1.0, 1.518), (1.0, -1.0, -1.0), (1.0, -1.0, 1.0), (1.0, 1.0, -1.0), (1.0, 1.0, 1.518)], [], [(0, 1, 3, 2), (2, 3, 7, 6), (6, 7, 5, 4), (4, 5, 1, 0), (2, 6, 4, 0), (7, 3, 1, 5)])
me_cube_003.polygons.foreach_set('use_smooth', [True] * 6)
_uv = me_cube_003.uv_layers.new(name='UVMap')
_uv.uv.foreach_set('vector', [0.375, 0.0, 0.625, 0.0, 0.625, 0.25, 0.375, 0.25, 0.375, 0.25, 0.625, 0.25, 0.625, 0.5, 0.375, 0.5, 0.375, 0.5, 0.625, 0.5, 0.625, 0.75, 0.375, 0.75, 0.375, 0.75, 0.625, 0.75, 0.625, 1.0, 0.375, 1.0, 0.125, 0.5, 0.375, 0.5, 0.375, 0.75, 0.125, 0.75, 0.625, 0.5, 0.875, 0.5, 0.875, 0.75, 0.625, 0.75])
me_cube_003.update()
me_cube_004 = bpy.data.meshes.new('Cube.004')
me_cube_004.from_pydata([(-1.0, 0.5677, -1.0), (-0.5677, 1.0, -1.0), (-0.8734, 0.8734, -1.0), (-0.5677, 1.0, 1.0), (-1.0, 0.5677, 1.0), (-0.8734, 0.8734, 1.0), (0.5677, 1.0, -1.0), (1.0, 0.5677, -1.0), (0.8734, 0.8734, -1.0), (1.0, 0.5677, 1.0), (0.5677, 1.0, 1.0), (0.8734, 0.8734, 1.0), (-0.4522, -1.0, -1.0), (-0.894, -0.5966, -1.0), (-0.7494, -0.8819, -1.0), (-0.894, -0.5966, 1.0), (-0.4522, -1.0, 1.0), (-0.7494, -0.8819, 1.0), (0.894, -0.5966, -1.0), (0.4522, -1.0, -1.0), (0.7494, -0.8819, -1.0), (0.4522, -1.0, 1.0), (0.894, -0.5966, 1.0), (0.7494, -0.8819, 1.0)], [], [(1, 3, 10, 6), (7, 9, 22, 18), (0, 2, 1, 6, 8, 7, 18, 20, 19, 12, 14, 13), (19, 21, 16, 12), (3, 1, 2, 5), (5, 2, 0, 4), (9, 7, 8, 11), (11, 8, 6, 10), (9, 11, 10, 3, 5, 4, 15, 17, 16, 21, 23, 22), (12, 16, 17, 14), (14, 17, 15, 13), (21, 19, 20, 23), (23, 20, 18, 22), (13, 15, 4, 0)])
me_cube_004.polygons.foreach_set('use_smooth', [True] * 14)
_uv = me_cube_004.uv_layers.new(name='UVMap')
_uv.uv.foreach_set('vector', [0.375, 0.304, 0.625, 0.304, 0.625, 0.446, 0.375, 0.446, 0.375, 0.554, 0.625, 0.554, 0.625, 0.6996, 0.375, 0.6996, 0.125, 0.554, 0.1408, 0.5158, 0.179, 0.5, 0.321, 0.5, 0.3592, 0.5158, 0.375, 0.554, 0.375, 0.6996, 0.3584, 0.7352, 0.3159, 0.75, 0.1841, 0.75, 0.1416, 0.7352, 0.125, 0.6996, 0.375, 0.8091, 0.625, 0.8091, 0.625, 0.9409, 0.375, 0.9409, 0.625, 0.304, 0.375, 0.304, 0.375, 0.25, 0.625, 0.25, 0.625, 0.25, 0.375, 0.25, 0.375, 0.196, 0.625, 0.196, 0.625, 0.554, 0.375, 0.554, 0.375, 0.5, 0.625, 0.5, 0.625, 0.5, 0.375, 0.5, 0.375, 0.446, 0.625, 0.446, 0.625, 0.554, 0.6408, 0.5158, 0.679, 0.5, 0.821, 0.5, 0.8592, 0.5158, 0.875, 0.554, 0.875, 0.6996, 0.8584, 0.7352, 0.8159, 0.75, 0.6841, 0.75, 0.6416, 0.7352, 0.625, 0.6996, 0.375, 0.9409, 0.625, 0.9409, 0.625, 1.0, 0.375, 1.0, 0.375, 0.0, 0.625, 0.0, 0.625, 0.05042, 0.375, 0.05042, 0.625, 0.8091, 0.375, 0.8091, 0.375, 0.75, 0.625, 0.75, 0.625, 0.75, 0.375, 0.75, 0.375, 0.6996, 0.625, 0.6996, 0.375, 0.05042, 0.625, 0.05042, 0.625, 0.196, 0.375, 0.196])
me_cube_004.update()
me_cube_005 = bpy.data.meshes.new('Cube.005')
me_cube_005.from_pydata([(-0.2152, -0.01269, -0.1261), (-0.2152, -0.01269, 0.1261), (-0.1585, 0.01269, -0.06939), (-0.1585, 0.01269, 0.06939), (0.2152, -0.01269, -0.1261), (0.2152, -0.01269, 0.1261), (0.1585, 0.01269, -0.06939), (0.1585, 0.01269, 0.06939), (-0.2184, -0.01269, -0.1293), (-0.2184, -0.01269, 0.1293), (0.2184, -0.01269, 0.1293), (0.2184, -0.01269, -0.1293), (-0.2184, 0.01269, 0.1293), (-0.2184, 0.01269, -0.1293), (0.2184, 0.01269, -0.1293), (0.2184, 0.01269, 0.1293), (-0.02926, 0.05207, 0.0308), (-0.02926, 0.05207, -0.0308), (0.02926, 0.05207, -0.0308), (0.02926, 0.05207, 0.0308), (-0.1585, 0.05207, 0.06939), (-0.1585, 0.05207, -0.06939), (0.1585, 0.05207, -0.06939), (0.1585, 0.05207, 0.06939), (-0.02926, 0.08467, 0.0308), (-0.02926, 0.08467, -0.0308), (0.02926, 0.08467, -0.0308), (0.02926, 0.08467, 0.0308), (0.02926, 0.05207, -0.1668), (-0.02926, 0.05207, -0.1668), (0.02926, 0.08467, -0.1668), (-0.02926, 0.08467, -0.1668), (0.02926, 0.05207, -0.1753), (-0.02926, 0.05207, -0.1753), (0.02926, 0.08467, -0.1753), (-0.02926, 0.08467, -0.1753), (0.07883, 0.00251, -0.1668), (-0.07883, 0.00251, -0.1668), (0.07883, 0.1342, -0.1668), (-0.07883, 0.1342, -0.1668), (0.07883, 0.00251, -0.1753), (-0.07883, 0.00251, -0.1753), (0.07883, 0.1342, -0.1753), (-0.07883, 0.1342, -0.1753)], [], [(8, 9, 12, 13), (6, 2, 21, 22), (14, 15, 10, 11), (4, 5, 1, 0), (13, 14, 11, 8), (15, 12, 9, 10), (0, 1, 9, 8), (5, 4, 11, 10), (4, 0, 8, 11), (1, 5, 10, 9), (3, 2, 13, 12), (2, 6, 14, 13), (7, 3, 12, 15), (6, 7, 15, 14), (16, 19, 27, 24), (3, 7, 23, 20), (2, 3, 20, 21), (7, 6, 22, 23), (16, 17, 21, 20), (17, 18, 22, 21), (19, 16, 20, 23), (18, 19, 23, 22), (25, 24, 27, 26), (17, 16, 24, 25), (19, 18, 26, 27), (26, 18, 28, 30), (32, 34, 42, 40), (25, 26, 30, 31), (17, 25, 31, 29), (18, 17, 29, 28), (32, 33, 35, 34), (29, 31, 39, 37), (33, 32, 40, 41), (35, 33, 41, 43), (37, 39, 43, 41), (36, 37, 41, 40), (38, 36, 40, 42), (39, 38, 42, 43), (28, 29, 37, 36), (34, 35, 43, 42), (30, 28, 36, 38), (31, 30, 38, 39)])
_uv = me_cube_005.uv_layers.new(name='UVMap')
_uv.uv.foreach_set('vector', [0.375, 0.0, 0.625, 0.0, 0.625, 0.25, 0.375, 0.25, 0.4329, 0.4657, 0.4329, 0.2843, 0.4329, 0.2843, 0.4329, 0.4657, 0.375, 0.5, 0.625, 0.5, 0.625, 0.75, 0.375, 0.75, 0.3781, 0.7518, 0.6219, 0.7518, 0.6219, 0.9982, 0.3781, 0.9982, 0.125, 0.5, 0.375, 0.5, 0.375, 0.75, 0.125, 0.75, 0.625, 0.5, 0.875, 0.5, 0.875, 0.75, 0.625, 0.75, 0.3781, 0.9982, 0.6219, 0.9982, 0.625, 1.0, 0.375, 1.0, 0.6219, 0.7518, 0.3781, 0.7518, 0.375, 0.75, 0.625, 0.75, 0.3781, 0.7518, 0.3781, 0.9982, 0.375, 1.0, 0.375, 0.75, 0.6219, 0.9982, 0.6219, 0.7518, 0.625, 0.75, 0.625, 1.0, 0.5671, 0.2843, 0.4329, 0.2843, 0.375, 0.25, 0.625, 0.25, 0.4329, 0.2843, 0.4329, 0.4657, 0.375, 0.5, 0.375, 0.25, 0.5671, 0.4657, 0.5671, 0.2843, 0.625, 0.25, 0.625, 0.5, 0.4329, 0.4657, 0.5671, 0.4657, 0.625, 0.5, 0.375, 0.5, 0.5298, 0.3064, 0.5298, 0.4436, 0.5298, 0.4436, 0.5298, 0.3064, 0.5671, 0.2843, 0.5671, 0.4657, 0.5671, 0.4657, 0.5671, 0.2843, 0.4329, 0.2843, 0.5671, 0.2843, 0.5671, 0.2843, 0.4329, 0.2843, 0.5671, 0.4657, 0.4329, 0.4657, 0.4329, 0.4657, 0.5671, 0.4657, 0.5298, 0.3064, 0.4702, 0.3064, 0.4329, 0.2843, 0.5671, 0.2843, 0.4702, 0.3064, 0.4702, 0.4436, 0.4329, 0.4657, 0.4329, 0.2843, 0.5298, 0.4436, 0.5298, 0.3064, 0.5671, 0.2843, 0.5671, 0.4657, 0.4702, 0.4436, 0.5298, 0.4436, 0.5671, 0.4657, 0.4329, 0.4657, 0.4702, 0.3064, 0.5298, 0.3064, 0.5298, 0.4436, 0.4702, 0.4436, 0.4702, 0.3064, 0.5298, 0.3064, 0.5298, 0.3064, 0.4702, 0.3064, 0.5298, 0.4436, 0.4702, 0.4436, 0.4702, 0.4436, 0.5298, 0.4436, 0.4702, 0.4436, 0.4702, 0.4436, 0.4702, 0.4436, 0.4702, 0.4436, 0.4702, 0.4436, 0.4702, 0.4436, 0.4702, 0.4436, 0.4702, 0.4436, 0.4702, 0.3064, 0.4702, 0.4436, 0.4702, 0.4436, 0.4702, 0.3064, 0.4702, 0.3064, 0.4702, 0.3064, 0.4702, 0.3064, 0.4702, 0.3064, 0.4702, 0.4436, 0.4702, 0.3064, 0.4702, 0.3064, 0.4702, 0.4436, 0.4702, 0.4436, 0.4702, 0.3064, 0.4702, 0.3064, 0.4702, 0.4436, 0.4702, 0.3064, 0.4702, 0.3064, 0.4702, 0.3064, 0.4702, 0.3064, 0.4702, 0.3064, 0.4702, 0.4436, 0.4702, 0.4436, 0.4702, 0.3064, 0.4702, 0.3064, 0.4702, 0.3064, 0.4702, 0.3064, 0.4702, 0.3064, 0.4702, 0.3064, 0.4702, 0.3064, 0.4702, 0.3064, 0.4702, 0.3064, 0.4702, 0.4436, 0.4702, 0.3064, 0.4702, 0.3064, 0.4702, 0.4436, 0.4702, 0.4436, 0.4702, 0.4436, 0.4702, 0.4436, 0.4702, 0.4436, 0.4702, 0.3064, 0.4702, 0.4436, 0.4702, 0.4436, 0.4702, 0.3064, 0.4702, 0.4436, 0.4702, 0.3064, 0.4702, 0.3064, 0.4702, 0.4436, 0.4702, 0.4436, 0.4702, 0.3064, 0.4702, 0.3064, 0.4702, 0.4436, 0.4702, 0.4436, 0.4702, 0.4436, 0.4702, 0.4436, 0.4702, 0.4436, 0.4702, 0.3064, 0.4702, 0.4436, 0.4702, 0.4436, 0.4702, 0.3064])
me_cube_005.update()
me_cube_006 = bpy.data.meshes.new('Cube.006')
me_cube_006.from_pydata([(-0.2152, -0.01269, -0.1261), (-0.2152, -0.01269, 0.1261), (-0.1585, 0.01269, -0.06939), (-0.1585, 0.01269, 0.06939), (0.2152, -0.01269, -0.1261), (0.2152, -0.01269, 0.1261), (0.1585, 0.01269, -0.06939), (0.1585, 0.01269, 0.06939), (-0.2184, -0.01269, -0.1293), (-0.2184, -0.01269, 0.1293), (0.2184, -0.01269, 0.1293), (0.2184, -0.01269, -0.1293), (-0.2184, 0.01269, 0.1293), (-0.2184, 0.01269, -0.1293), (0.2184, 0.01269, -0.1293), (0.2184, 0.01269, 0.1293), (-0.02926, 0.05207, 0.0308), (-0.02926, 0.05207, -0.0308), (0.02926, 0.05207, -0.0308), (0.02926, 0.05207, 0.0308), (-0.1585, 0.05207, 0.06939), (-0.1585, 0.05207, -0.06939), (0.1585, 0.05207, -0.06939), (0.1585, 0.05207, 0.06939), (-0.02926, 0.08467, 0.0308), (-0.02926, 0.08467, -0.0308), (0.02926, 0.08467, -0.0308), (0.02926, 0.08467, 0.0308), (0.02926, 0.05207, -0.1668), (-0.02926, 0.05207, -0.1668), (0.02926, 0.08467, -0.1668), (-0.02926, 0.08467, -0.1668), (0.02926, 0.05207, -0.1753), (-0.02926, 0.05207, -0.1753), (0.02926, 0.08467, -0.1753), (-0.02926, 0.08467, -0.1753), (0.07883, 0.00251, -0.1668), (-0.07883, 0.00251, -0.1668), (0.07883, 0.1342, -0.1668), (-0.07883, 0.1342, -0.1668), (0.07883, 0.00251, -0.1753), (-0.07883, 0.00251, -0.1753), (0.07883, 0.1342, -0.1753), (-0.07883, 0.1342, -0.1753)], [], [(8, 9, 12, 13), (6, 2, 21, 22), (14, 15, 10, 11), (4, 5, 1, 0), (13, 14, 11, 8), (15, 12, 9, 10), (0, 1, 9, 8), (5, 4, 11, 10), (4, 0, 8, 11), (1, 5, 10, 9), (3, 2, 13, 12), (2, 6, 14, 13), (7, 3, 12, 15), (6, 7, 15, 14), (16, 19, 27, 24), (3, 7, 23, 20), (2, 3, 20, 21), (7, 6, 22, 23), (16, 17, 21, 20), (17, 18, 22, 21), (19, 16, 20, 23), (18, 19, 23, 22), (25, 24, 27, 26), (17, 16, 24, 25), (19, 18, 26, 27), (26, 18, 28, 30), (32, 34, 42, 40), (25, 26, 30, 31), (17, 25, 31, 29), (18, 17, 29, 28), (32, 33, 35, 34), (29, 31, 39, 37), (33, 32, 40, 41), (35, 33, 41, 43), (37, 39, 43, 41), (36, 37, 41, 40), (38, 36, 40, 42), (39, 38, 42, 43), (28, 29, 37, 36), (34, 35, 43, 42), (30, 28, 36, 38), (31, 30, 38, 39)])
_uv = me_cube_006.uv_layers.new(name='UVMap')
_uv.uv.foreach_set('vector', [0.375, 0.0, 0.625, 0.0, 0.625, 0.25, 0.375, 0.25, 0.4329, 0.4657, 0.4329, 0.2843, 0.4329, 0.2843, 0.4329, 0.4657, 0.375, 0.5, 0.625, 0.5, 0.625, 0.75, 0.375, 0.75, 0.3781, 0.7518, 0.6219, 0.7518, 0.6219, 0.9982, 0.3781, 0.9982, 0.125, 0.5, 0.375, 0.5, 0.375, 0.75, 0.125, 0.75, 0.625, 0.5, 0.875, 0.5, 0.875, 0.75, 0.625, 0.75, 0.3781, 0.9982, 0.6219, 0.9982, 0.625, 1.0, 0.375, 1.0, 0.6219, 0.7518, 0.3781, 0.7518, 0.375, 0.75, 0.625, 0.75, 0.3781, 0.7518, 0.3781, 0.9982, 0.375, 1.0, 0.375, 0.75, 0.6219, 0.9982, 0.6219, 0.7518, 0.625, 0.75, 0.625, 1.0, 0.5671, 0.2843, 0.4329, 0.2843, 0.375, 0.25, 0.625, 0.25, 0.4329, 0.2843, 0.4329, 0.4657, 0.375, 0.5, 0.375, 0.25, 0.5671, 0.4657, 0.5671, 0.2843, 0.625, 0.25, 0.625, 0.5, 0.4329, 0.4657, 0.5671, 0.4657, 0.625, 0.5, 0.375, 0.5, 0.5298, 0.3064, 0.5298, 0.4436, 0.5298, 0.4436, 0.5298, 0.3064, 0.5671, 0.2843, 0.5671, 0.4657, 0.5671, 0.4657, 0.5671, 0.2843, 0.4329, 0.2843, 0.5671, 0.2843, 0.5671, 0.2843, 0.4329, 0.2843, 0.5671, 0.4657, 0.4329, 0.4657, 0.4329, 0.4657, 0.5671, 0.4657, 0.5298, 0.3064, 0.4702, 0.3064, 0.4329, 0.2843, 0.5671, 0.2843, 0.4702, 0.3064, 0.4702, 0.4436, 0.4329, 0.4657, 0.4329, 0.2843, 0.5298, 0.4436, 0.5298, 0.3064, 0.5671, 0.2843, 0.5671, 0.4657, 0.4702, 0.4436, 0.5298, 0.4436, 0.5671, 0.4657, 0.4329, 0.4657, 0.4702, 0.3064, 0.5298, 0.3064, 0.5298, 0.4436, 0.4702, 0.4436, 0.4702, 0.3064, 0.5298, 0.3064, 0.5298, 0.3064, 0.4702, 0.3064, 0.5298, 0.4436, 0.4702, 0.4436, 0.4702, 0.4436, 0.5298, 0.4436, 0.4702, 0.4436, 0.4702, 0.4436, 0.4702, 0.4436, 0.4702, 0.4436, 0.4702, 0.4436, 0.4702, 0.4436, 0.4702, 0.4436, 0.4702, 0.4436, 0.4702, 0.3064, 0.4702, 0.4436, 0.4702, 0.4436, 0.4702, 0.3064, 0.4702, 0.3064, 0.4702, 0.3064, 0.4702, 0.3064, 0.4702, 0.3064, 0.4702, 0.4436, 0.4702, 0.3064, 0.4702, 0.3064, 0.4702, 0.4436, 0.4702, 0.4436, 0.4702, 0.3064, 0.4702, 0.3064, 0.4702, 0.4436, 0.4702, 0.3064, 0.4702, 0.3064, 0.4702, 0.3064, 0.4702, 0.3064, 0.4702, 0.3064, 0.4702, 0.4436, 0.4702, 0.4436, 0.4702, 0.3064, 0.4702, 0.3064, 0.4702, 0.3064, 0.4702, 0.3064, 0.4702, 0.3064, 0.4702, 0.3064, 0.4702, 0.3064, 0.4702, 0.3064, 0.4702, 0.3064, 0.4702, 0.4436, 0.4702, 0.3064, 0.4702, 0.3064, 0.4702, 0.4436, 0.4702, 0.4436, 0.4702, 0.4436, 0.4702, 0.4436, 0.4702, 0.4436, 0.4702, 0.3064, 0.4702, 0.4436, 0.4702, 0.4436, 0.4702, 0.3064, 0.4702, 0.4436, 0.4702, 0.3064, 0.4702, 0.3064, 0.4702, 0.4436, 0.4702, 0.4436, 0.4702, 0.3064, 0.4702, 0.3064, 0.4702, 0.4436, 0.4702, 0.4436, 0.4702, 0.4436, 0.4702, 0.4436, 0.4702, 0.4436, 0.4702, 0.3064, 0.4702, 0.4436, 0.4702, 0.4436, 0.4702, 0.3064])
me_cube_006.update()
me_cube_007 = bpy.data.meshes.new('Cube.007')
me_cube_007.from_pydata([(-0.1422, -0.1422, -0.06324), (-0.1422, -0.1422, -0.04313), (-0.1612, 0.1422, -0.06324), (-0.1612, 0.1422, -0.04313), (0.1422, -0.1422, -0.06324), (0.1422, -0.1422, -0.04313), (0.1612, 0.1422, -0.06324), (0.1612, 0.1422, -0.04313), (-0.1431, -0.1226, -0.06324), (-0.1431, -0.1226, -0.04313), (0.1431, -0.1226, -0.06324), (0.1431, -0.1226, -0.04313), (0.1431, -0.1226, 0.2623), (0.1422, -0.1422, 0.2623), (-0.1422, -0.1422, 0.2623), (-0.1431, -0.1226, 0.2623), (0.08062, 0.1422, -0.06324), (0.0, 0.1422, -0.06324), (-0.08062, 0.1422, -0.06324), (-0.08062, 0.1422, -0.04313), (0.0, 0.1422, -0.04313), (0.08062, 0.1422, -0.04313), (-0.07111, -0.1525, -0.06324), (0.0, -0.1557, -0.06324), (0.07111, -0.1525, -0.06324), (0.07111, -0.1525, -0.04313), (0.0, -0.1557, -0.04313), (-0.07111, -0.1525, -0.04313), (-0.07154, -0.1329, -0.04313), (0.0, -0.1361, -0.04313), (0.07154, -0.1329, -0.04313), (0.07154, -0.1329, -0.06324), (0.0, -0.1361, -0.06324), (-0.07154, -0.1329, -0.06324), (0.07111, -0.1525, 0.2623), (0.0, -0.1557, 0.2623), (-0.07111, -0.1525, 0.2623), (-0.07154, -0.1329, 0.2623), (0.0, -0.1361, 0.2623), (0.07154, -0.1329, 0.2623), (0.1019, -0.1126, -0.4009), (0.1019, -0.1126, -0.06324), (0.1019, -0.0893, -0.4009), (0.1019, -0.0893, -0.06324), (0.1252, -0.1126, -0.4009), (0.1252, -0.1126, -0.06324), (0.1252, -0.0893, -0.4009), (0.1252, -0.0893, -0.06324), (0.1019, 0.09576, -0.4009), (0.1019, 0.09576, -0.06324), (0.1019, 0.1191, -0.4009), (0.1019, 0.1191, -0.06324), (0.1252, 0.09576, -0.4009), (0.1252, 0.09576, -0.06324), (0.1252, 0.1191, -0.4009), (0.1252, 0.1191, -0.06324), (-0.1282, -0.1126, -0.4009), (-0.1282, -0.1126, -0.06324), (-0.1282, -0.0893, -0.4009), (-0.1282, -0.0893, -0.06324), (-0.1048, -0.1126, -0.4009), (-0.1048, -0.1126, -0.06324), (-0.1048, -0.0893, -0.4009), (-0.1048, -0.0893, -0.06324), (-0.1282, 0.09576, -0.4009), (-0.1282, 0.09576, -0.06324), (-0.1282, 0.1191, -0.4009), (-0.1282, 0.1191, -0.06324), (-0.1048, 0.09576, -0.4009), (-0.1048, 0.09576, -0.06324), (-0.1048, 0.1191, -0.4009), (-0.1048, 0.1191, -0.06324)], [], [(8, 9, 3, 2), (16, 21, 7, 6), (10, 11, 5, 4), (22, 27, 1, 0), (31, 10, 4, 24), (9, 1, 14, 15), (19, 3, 9, 28), (16, 6, 10, 31), (6, 7, 11, 10), (0, 1, 9, 8), (37, 15, 14, 36), (25, 5, 13, 34), (28, 9, 15, 37), (5, 11, 12, 13), (11, 30, 39, 12), (30, 29, 38, 39), (29, 28, 37, 38), (1, 27, 36, 14), (27, 26, 35, 36), (26, 25, 34, 35), (12, 39, 34, 13), (39, 38, 35, 34), (38, 37, 36, 35), (2, 18, 33, 8), (18, 17, 32, 33), (17, 16, 31, 32), (7, 21, 30, 11), (21, 20, 29, 30), (20, 19, 28, 29), (8, 33, 22, 0), (33, 32, 23, 22), (32, 31, 24, 23), (4, 5, 25, 24), (24, 25, 26, 23), (23, 26, 27, 22), (2, 3, 19, 18), (18, 19, 20, 17), (17, 20, 21, 16), (40, 41, 43, 42), (42, 43, 47, 46), (46, 47, 45, 44), (44, 45, 41, 40), (42, 46, 44, 40), (47, 43, 41, 45), (48, 49, 51, 50), (50, 51, 55, 54), (54, 55, 53, 52), (52, 53, 49, 48), (50, 54, 52, 48), (55, 51, 49, 53), (56, 57, 59, 58), (58, 59, 63, 62), (62, 63, 61, 60), (60, 61, 57, 56), (58, 62, 60, 56), (63, 59, 57, 61), (64, 65, 67, 66), (66, 67, 71, 70), (70, 71, 69, 68), (68, 69, 65, 64), (66, 70, 68, 64), (71, 67, 65, 69)])
me_cube_007.polygons.foreach_set('use_smooth', [1, 1, 1, 1, 1, 1, 1, 1, 1, 1, 1, 1, 1, 1, 1, 1, 1, 1, 1, 1, 1, 1, 1, 1, 1, 1, 1, 1, 1, 1, 1, 1, 1, 1, 1, 1, 1, 1, 0, 0, 0, 0, 0, 0, 0, 0, 0, 0, 0, 0, 0, 0, 0, 0, 0, 0, 0, 0, 0, 0, 0, 0])
_uv = me_cube_007.uv_layers.new(name='UVMap')
_uv.uv.foreach_set('vector', [0.375, 0.01119, 0.625, 0.01119, 0.625, 0.25, 0.375, 0.25, 0.375, 0.4375, 0.625, 0.4375, 0.625, 0.5, 0.375, 0.5, 0.375, 0.7388, 0.625, 0.7388, 0.625, 0.75, 0.375, 0.75, 0.375, 0.9375, 0.625, 0.9375, 0.625, 1.0, 0.375, 1.0, 0.3125, 0.7388, 0.375, 0.7388, 0.375, 0.75, 0.3125, 0.75, 0.625, 0.01119, 0.625, 0.0, 0.625, 0.0, 0.625, 0.01119, 0.8125, 0.5, 0.875, 0.5, 0.875, 0.7388, 0.8125, 0.7388, 0.3125, 0.5, 0.375, 0.5, 0.375, 0.7388, 0.3125, 0.7388, 0.375, 0.5, 0.625, 0.5, 0.625, 0.7388, 0.375, 0.7388, 0.375, 0.0, 0.625, 0.0, 0.625, 0.01119, 0.375, 0.01119, 0.8125, 0.7388, 0.875, 0.7388, 0.875, 0.75, 0.8125, 0.75, 0.625, 0.8125, 0.625, 0.75, 0.625, 0.75, 0.625, 0.8125, 0.8125, 0.7388, 0.875, 0.7388, 0.875, 0.7388, 0.8125, 0.7388, 0.625, 0.75, 0.625, 0.7388, 0.625, 0.7388, 0.625, 0.75, 0.625, 0.7388, 0.6875, 0.7388, 0.6875, 0.7388, 0.625, 0.7388, 0.6875, 0.7388, 0.75, 0.7388, 0.75, 0.7388, 0.6875, 0.7388, 0.75, 0.7388, 0.8125, 0.7388, 0.8125, 0.7388, 0.75, 0.7388, 0.625, 1.0, 0.625, 0.9375, 0.625, 0.9375, 0.625, 1.0, 0.625, 0.9375, 0.625, 0.875, 0.625, 0.875, 0.625, 0.9375, 0.625, 0.875, 0.625, 0.8125, 0.625, 0.8125, 0.625, 0.875, 0.625, 0.7388, 0.6875, 0.7388, 0.6875, 0.75, 0.625, 0.75, 0.6875, 0.7388, 0.75, 0.7388, 0.75, 0.75, 0.6875, 0.75, 0.75, 0.7388, 0.8125, 0.7388, 0.8125, 0.75, 0.75, 0.75, 0.125, 0.5, 0.1875, 0.5, 0.1875, 0.7388, 0.125, 0.7388, 0.1875, 0.5, 0.25, 0.5, 0.25, 0.7388, 0.1875, 0.7388, 0.25, 0.5, 0.3125, 0.5, 0.3125, 0.7388, 0.25, 0.7388, 0.625, 0.5, 0.6875, 0.5, 0.6875, 0.7388, 0.625, 0.7388, 0.6875, 0.5, 0.75, 0.5, 0.75, 0.7388, 0.6875, 0.7388, 0.75, 0.5, 0.8125, 0.5, 0.8125, 0.7388, 0.75, 0.7388, 0.125, 0.7388, 0.1875, 0.7388, 0.1875, 0.75, 0.125, 0.75, 0.1875, 0.7388, 0.25, 0.7388, 0.25, 0.75, 0.1875, 0.75, 0.25, 0.7388, 0.3125, 0.7388, 0.3125, 0.75, 0.25, 0.75, 0.375, 0.75, 0.625, 0.75, 0.625, 0.8125, 0.375, 0.8125, 0.375, 0.8125, 0.625, 0.8125, 0.625, 0.875, 0.375, 0.875, 0.375, 0.875, 0.625, 0.875, 0.625, 0.9375, 0.375, 0.9375, 0.375, 0.25, 0.625, 0.25, 0.625, 0.3125, 0.375, 0.3125, 0.375, 0.3125, 0.625, 0.3125, 0.625, 0.375, 0.375, 0.375, 0.375, 0.375, 0.625, 0.375, 0.625, 0.4375, 0.375, 0.4375, 0.375, 0.0, 0.625, 0.0, 0.625, 0.25, 0.375, 0.25, 0.375, 0.25, 0.625, 0.25, 0.625, 0.5, 0.375, 0.5, 0.375, 0.5, 0.625, 0.5, 0.625, 0.75, 0.375, 0.75, 0.375, 0.75, 0.625, 0.75, 0.625, 1.0, 0.375, 1.0, 0.125, 0.5, 0.375, 0.5, 0.375, 0.75, 0.125, 0.75, 0.625, 0.5, 0.875, 0.5, 0.875, 0.75, 0.625, 0.75, 0.375, 0.0, 0.625, 0.0, 0.625, 0.25, 0.375, 0.25, 0.375, 0.25, 0.625, 0.25, 0.625, 0.5, 0.375, 0.5, 0.375, 0.5, 0.625, 0.5, 0.625, 0.75, 0.375, 0.75, 0.375, 0.75, 0.625, 0.75, 0.625, 1.0, 0.375, 1.0, 0.125, 0.5, 0.375, 0.5, 0.375, 0.75, 0.125, 0.75, 0.625, 0.5, 0.875, 0.5, 0.875, 0.75, 0.625, 0.75, 0.375, 0.0, 0.625, 0.0, 0.625, 0.25, 0.375, 0.25, 0.375, 0.25, 0.625, 0.25, 0.625, 0.5, 0.375, 0.5, 0.375, 0.5, 0.625, 0.5, 0.625, 0.75, 0.375, 0.75, 0.375, 0.75, 0.625, 0.75, 0.625, 1.0, 0.375, 1.0, 0.125, 0.5, 0.375, 0.5, 0.375, 0.75, 0.125, 0.75, 0.625, 0.5, 0.875, 0.5, 0.875, 0.75, 0.625, 0.75, 0.375, 0.0, 0.625, 0.0, 0.625, 0.25, 0.375, 0.25, 0.375, 0.25, 0.625, 0.25, 0.625, 0.5, 0.375, 0.5, 0.375, 0.5, 0.625, 0.5, 0.625, 0.75, 0.375, 0.75, 0.375, 0.75, 0.625, 0.75, 0.625, 1.0, 0.375, 1.0, 0.125, 0.5, 0.375, 0.5, 0.375, 0.75, 0.125, 0.75, 0.625, 0.5, 0.875, 0.5, 0.875, 0.75, 0.625, 0.75])
me_cube_007.update()
me_cube_008 = bpy.data.meshes.new('Cube.008')
me_cube_008.from_pydata([(-1.0, -1.0, -1.0), (-1.0, -1.0, 1.0), (-1.0, 1.0, -1.0), (-1.0, 1.0, 1.0), (1.0, -1.0, -1.0), (1.0, -1.0, 1.0), (1.0, 1.0, -1.0), (1.0, 1.0, 1.0), (-1.047, 1.047, -1.0), (-1.066, -1.0, -1.0), (-1.066, -1.0, 1.0), (-1.047, 1.047, 1.0), (1.0, 1.066, -1.0), (1.0, 1.066, 1.0), (-1.0, 1.0, -66.21), (-1.0, -1.0, -66.21), (1.0, 1.0, -66.21), (1.0, 1.066, -66.21), (-1.047, 1.047, -66.21), (-1.066, -1.0, -66.21), (-1.0, -0.2742, -28.64), (-1.0, -0.2742, -54.54), (-1.0, 0.3828, -28.64), (-1.0, 0.3828, -54.54), (-1.053, 0.3828, -28.64), (-1.059, -0.2742, -54.54), (-1.059, -0.2742, -28.64), (-1.053, 0.3828, -54.54)], [], [(21, 15, 14, 23), (23, 14, 2, 0, 15, 21, 20, 22), (7, 6, 12, 13), (6, 7, 5, 4), (4, 5, 1, 0), (2, 6, 4, 0), (7, 3, 1, 5), (9, 10, 11, 8), (8, 11, 13, 12), (1, 3, 11, 10), (6, 2, 14, 16), (3, 7, 13, 11), (0, 1, 10, 9), (16, 14, 18, 17), (14, 15, 19, 18), (8, 12, 17, 18), (12, 6, 16, 17), (0, 9, 19, 15), (25, 19, 9, 8, 18, 27, 24, 26), (18, 19, 25, 27), (27, 23, 22, 24), (26, 20, 21, 25), (20, 26, 24, 22), (21, 23, 27, 25)])
_uv = me_cube_008.uv_layers.new(name='UVMap')
_uv.uv.foreach_set('vector', [0.125, 0.6593, 0.125, 0.75, 0.125, 0.5, 0.125, 0.5772, 0.125, 0.5772, 0.125, 0.5, 0.125, 0.5, 0.125, 0.75, 0.125, 0.75, 0.125, 0.6593, 0.125, 0.6593, 0.125, 0.5772, 0.625, 0.5, 0.375, 0.5, 0.375, 0.5, 0.625, 0.5, 0.375, 0.5, 0.625, 0.5, 0.625, 0.75, 0.375, 0.75, 0.375, 0.75, 0.625, 0.75, 0.625, 1.0, 0.375, 1.0, 0.125, 0.5, 0.375, 0.5, 0.375, 0.75, 0.125, 0.75, 0.625, 0.5, 0.875, 0.5, 0.875, 0.75, 0.625, 0.75, 0.375, 0.0, 0.625, 0.0, 0.625, 0.25, 0.375, 0.25, 0.375, 0.25, 0.625, 0.25, 0.625, 0.5, 0.375, 0.5, 0.875, 0.75, 0.875, 0.5, 0.875, 0.5, 0.875, 0.75, 0.375, 0.5, 0.125, 0.5, 0.125, 0.5, 0.375, 0.5, 0.875, 0.5, 0.625, 0.5, 0.625, 0.5, 0.875, 0.5, 0.375, 1.0, 0.625, 1.0, 0.625, 1.0, 0.375, 1.0, 0.375, 0.5, 0.125, 0.5, 0.125, 0.5, 0.375, 0.5, 0.125, 0.5, 0.125, 0.75, 0.125, 0.75, 0.125, 0.5, 0.375, 0.25, 0.375, 0.5, 0.375, 0.5, 0.375, 0.25, 0.375, 0.5, 0.375, 0.5, 0.375, 0.5, 0.375, 0.5, 0.375, 1.0, 0.375, 1.0, 0.375, 1.0, 0.375, 1.0, 0.375, 0.08866, 0.375, 0.0, 0.375, 0.0, 0.375, 0.25, 0.375, 0.25, 0.375, 0.1689, 0.375, 0.1689, 0.375, 0.08866, 0.375, 0.25, 0.375, 0.0, 0.375, 0.08866, 0.375, 0.1689, 0.625, 0.3726, 0.625, 0.3927, 0.375, 0.3927, 0.375, 0.3726, 0.375, 0.8797, 0.375, 0.8573, 0.625, 0.8573, 0.625, 0.8797, 0.2677, 0.75, 0.2453, 0.75, 0.2476, 0.5, 0.2677, 0.5, 0.7323, 0.75, 0.7323, 0.5, 0.7524, 0.5, 0.7547, 0.75])
me_cube_008.update()
me_cube_009 = bpy.data.meshes.new('Cube.009')
me_cube_009.from_pydata([(-0.2637, -0.1312, -0.06347), (-0.306, -0.1736, -0.02112), (-0.2637, -0.1312, 0.06347), (-0.306, -0.1736, 0.02112), (-0.2637, 0.1312, -0.06347), (-0.306, 0.1736, -0.02112), (-0.2637, 0.1312, 0.06347), (-0.306, 0.1736, 0.02112), (0.2637, -0.1312, -0.06347), (0.306, -0.1736, -0.02112), (0.2637, -0.1312, 0.06347), (0.306, -0.1736, 0.02112), (0.2637, 0.1312, -0.06347), (0.306, 0.1736, -0.02112), (0.2637, 0.1312, 0.06347), (0.306, 0.1736, 0.02112), (0.08789, 0.1312, -0.06347), (-0.08789, 0.1312, -0.06347), (-0.102, 0.1736, -0.02112), (0.102, 0.1736, -0.02112), (-0.08789, 0.1312, 0.05704), (0.08789, 0.1312, 0.05704), (0.102, 0.1736, 0.02112), (-0.102, 0.1736, 0.02112), (-0.08789, -0.1312, -0.06347), (0.08789, -0.1312, -0.06347), (0.102, -0.1736, -0.02112), (-0.102, -0.1736, -0.02112), (0.08789, -0.1312, 0.05704), (-0.08789, -0.1312, 0.05704), (-0.102, -0.1736, 0.02112), (0.102, -0.1736, 0.02112)], [], [(27, 30, 3, 1), (13, 15, 11, 9), (20, 6, 2, 29), (1, 3, 7, 5), (19, 22, 15, 13), (4, 0, 1, 5), (2, 6, 7, 3), (17, 4, 5, 18), (21, 14, 15, 22), (8, 12, 13, 9), (14, 10, 11, 15), (25, 8, 9, 26), (29, 2, 3, 30), (16, 12, 8, 25), (4, 17, 24, 0), (17, 16, 25, 24), (10, 28, 31, 11), (28, 29, 30, 31), (0, 24, 27, 1), (24, 25, 26, 27), (6, 20, 23, 7), (20, 21, 22, 23), (12, 16, 19, 13), (16, 17, 18, 19), (5, 7, 23, 18), (18, 23, 22, 19), (14, 21, 28, 10), (21, 20, 29, 28), (9, 11, 31, 26), (26, 31, 30, 27)])
me_cube_009.polygons.foreach_set('use_smooth', [True] * 30)
_uv = me_cube_009.uv_layers.new(name='UVMap')
_uv.uv.foreach_set('vector', [0.4584, 0.9167, 0.5416, 0.9167, 0.5416, 1.0, 0.4584, 1.0, 0.4584, 0.5, 0.5416, 0.5, 0.5416, 0.75, 0.4584, 0.75, 0.7859, 0.5305, 0.8577, 0.5305, 0.8577, 0.7195, 0.7859, 0.7195, 0.4584, 0.0, 0.5416, 0.0, 0.5416, 0.25, 0.4584, 0.25, 0.4584, 0.4167, 0.5416, 0.4167, 0.5416, 0.5, 0.4584, 0.5, 0.1423, 0.5305, 0.1423, 0.7195, 0.125, 0.75, 0.125, 0.5, 0.8577, 0.7195, 0.8577, 0.5305, 0.875, 0.5, 0.875, 0.75, 0.2141, 0.5305, 0.1423, 0.5305, 0.125, 0.5, 0.2083, 0.5, 0.7141, 0.5305, 0.6423, 0.5305, 0.625, 0.5, 0.7083, 0.5, 0.3577, 0.7195, 0.3577, 0.5305, 0.4584, 0.5, 0.4584, 0.75, 0.6423, 0.5305, 0.6423, 0.7195, 0.5416, 0.75, 0.5416, 0.5, 0.2859, 0.7195, 0.3577, 0.7195, 0.375, 0.75, 0.2917, 0.75, 0.7859, 0.7195, 0.8577, 0.7195, 0.875, 0.75, 0.7917, 0.75, 0.2859, 0.5305, 0.3577, 0.5305, 0.3577, 0.7195, 0.2859, 0.7195, 0.1423, 0.5305, 0.2141, 0.5305, 0.2141, 0.7195, 0.1423, 0.7195, 0.2141, 0.5305, 0.2859, 0.5305, 0.2859, 0.7195, 0.2141, 0.7195, 0.6423, 0.7195, 0.7141, 0.7195, 0.7083, 0.75, 0.625, 0.75, 0.7141, 0.7195, 0.7859, 0.7195, 0.7917, 0.75, 0.7083, 0.75, 0.1423, 0.7195, 0.2141, 0.7195, 0.2083, 0.75, 0.125, 0.75, 0.2141, 0.7195, 0.2859, 0.7195, 0.2917, 0.75, 0.2083, 0.75, 0.8577, 0.5305, 0.7859, 0.5305, 0.7917, 0.5, 0.875, 0.5, 0.7859, 0.5305, 0.7141, 0.5305, 0.7083, 0.5, 0.7917, 0.5, 0.3577, 0.5305, 0.2859, 0.5305, 0.2917, 0.5, 0.375, 0.5, 0.2859, 0.5305, 0.2141, 0.5305, 0.2083, 0.5, 0.2917, 0.5, 0.4584, 0.25, 0.5416, 0.25, 0.5416, 0.3333, 0.4584, 0.3333, 0.4584, 0.3333, 0.5416, 0.3333, 0.5416, 0.4167, 0.4584, 0.4167, 0.6423, 0.5305, 0.7141, 0.5305, 0.7141, 0.7195, 0.6423, 0.7195, 0.7141, 0.5305, 0.7859, 0.5305, 0.7859, 0.7195, 0.7141, 0.7195, 0.4584, 0.75, 0.5416, 0.75, 0.5416, 0.8333, 0.4584, 0.8333, 0.4584, 0.8333, 0.5416, 0.8333, 0.5416, 0.9167, 0.4584, 0.9167])
me_cube_009.update()
me_cube_010 = bpy.data.meshes.new('Cube.010')
me_cube_010.from_pydata([(-1.0, -1.0, -1.0), (-1.0, -1.0, 1.0), (-1.0, 1.0, -1.0), (-1.0, 1.0, 1.0), (1.0, -1.0, -1.0), (1.0, -1.0, 1.0), (1.0, 1.0, -1.0), (1.0, 1.0, 1.0)], [], [(0, 1, 3, 2), (2, 3, 7, 6), (6, 7, 5, 4), (4, 5, 1, 0), (2, 6, 4, 0), (7, 3, 1, 5)])
_uv = me_cube_010.uv_layers.new(name='UVMap')
_uv.uv.foreach_set('vector', [0.375, 0.0, 0.625, 0.0, 0.625, 0.25, 0.375, 0.25, 0.375, 0.25, 0.625, 0.25, 0.625, 0.5, 0.375, 0.5, 0.375, 0.5, 0.625, 0.5, 0.625, 0.75, 0.375, 0.75, 0.375, 0.75, 0.625, 0.75, 0.625, 1.0, 0.375, 1.0, 0.125, 0.5, 0.375, 0.5, 0.375, 0.75, 0.125, 0.75, 0.625, 0.5, 0.875, 0.5, 0.875, 0.75, 0.625, 0.75])
me_cube_010.update()
me_cube_013 = bpy.data.meshes.new('Cube.013')
me_cube_013.from_pydata([(-1.0, -1.0, -1.0), (-1.0, -1.0, 1.0), (-1.0, 1.0, -1.0), (-1.0, 1.0, 1.0), (1.0, -1.0, -1.0), (1.0, -1.0, 1.0), (1.0, 1.0, -1.0), (1.0, 1.0, 1.0)], [], [(0, 1, 3, 2), (2, 3, 7, 6), (6, 7, 5, 4), (4, 5, 1, 0), (2, 6, 4, 0), (7, 3, 1, 5)])
_uv = me_cube_013.uv_layers.new(name='UVMap')
_uv.uv.foreach_set('vector', [0.375, 0.0, 0.625, 0.0, 0.625, 0.25, 0.375, 0.25, 0.375, 0.25, 0.625, 0.25, 0.625, 0.5, 0.375, 0.5, 0.375, 0.5, 0.625, 0.5, 0.625, 0.75, 0.375, 0.75, 0.375, 0.75, 0.625, 0.75, 0.625, 1.0, 0.375, 1.0, 0.125, 0.5, 0.375, 0.5, 0.375, 0.75, 0.125, 0.75, 0.625, 0.5, 0.875, 0.5, 0.875, 0.75, 0.625, 0.75])
me_cube_013.update()
me_cube_015 = bpy.data.meshes.new('Cube.015')
me_cube_015.from_pydata([(-0.06666, -0.4948, -0.03096), (-0.06666, -0.4948, 0.03096), (-0.06666, 0.4948, -0.03096), (-0.06666, 0.4948, 0.03096), (0.06666, -0.4948, -0.03096), (0.06666, -0.4948, 0.03096), (0.06666, 0.4948, -0.03096), (0.06666, 0.4948, 0.03096)], [], [(0, 1, 3, 2), (2, 3, 7, 6), (6, 7, 5, 4), (4, 5, 1, 0), (2, 6, 4, 0), (7, 3, 1, 5)])
_uv = me_cube_015.uv_layers.new(name='UVMap')
_uv.uv.foreach_set('vector', [0.375, 0.0, 0.625, 0.0, 0.625, 0.25, 0.375, 0.25, 0.375, 0.25, 0.625, 0.25, 0.625, 0.5, 0.375, 0.5, 0.375, 0.5, 0.625, 0.5, 0.625, 0.75, 0.375, 0.75, 0.375, 0.75, 0.625, 0.75, 0.625, 1.0, 0.375, 1.0, 0.125, 0.5, 0.375, 0.5, 0.375, 0.75, 0.125, 0.75, 0.625, 0.5, 0.875, 0.5, 0.875, 0.75, 0.625, 0.75])
me_cube_015.update()
me_cube_016 = bpy.data.meshes.new('Cube.016')
me_cube_016.from_pydata([(-0.4182, -0.7224, 1.9), (-0.4242, -0.7224, 1.894), (-0.4182, 0.265, 1.9), (-0.4242, 0.265, 1.894), (-0.3239, -0.7224, 1.805), (-0.3299, -0.7224, 1.799), (-0.3239, 0.265, 1.805), (-0.3299, 0.265, 1.799)], [], [(0, 1, 3, 2), (2, 3, 7, 6), (6, 7, 5, 4), (4, 5, 1, 0), (2, 6, 4, 0), (7, 3, 1, 5)])
_uv = me_cube_016.uv_layers.new(name='UVMap')
_uv.uv.foreach_set('vector', [0.375, 0.0, 0.625, 0.0, 0.625, 0.25, 0.375, 0.25, 0.375, 0.25, 0.625, 0.25, 0.625, 0.5, 0.375, 0.5, 0.375, 0.5, 0.625, 0.5, 0.625, 0.75, 0.375, 0.75, 0.375, 0.75, 0.625, 0.75, 0.625, 1.0, 0.375, 1.0, 0.125, 0.5, 0.375, 0.5, 0.375, 0.75, 0.125, 0.75, 0.625, 0.5, 0.875, 0.5, 0.875, 0.75, 0.625, 0.75])
me_cube_016.update()
me_cube_018 = bpy.data.meshes.new('Cube.018')
me_cube_018.from_pydata([(-1.0, -1.0, -1.0), (-1.0, -1.0, 1.0), (-1.0, 1.0, -1.0), (-1.0, 1.0, 1.0), (1.0, -1.0, -1.0), (1.0, -1.0, 1.0), (1.0, 1.0, -1.0), (1.0, 1.0, 1.0)], [], [(0, 1, 3, 2), (2, 3, 7, 6), (6, 7, 5, 4), (4, 5, 1, 0), (2, 6, 4, 0), (7, 3, 1, 5)])
_uv = me_cube_018.uv_layers.new(name='UVMap')
_uv.uv.foreach_set('vector', [0.375, 0.0, 0.625, 0.0, 0.625, 0.25, 0.375, 0.25, 0.375, 0.25, 0.625, 0.25, 0.625, 0.5, 0.375, 0.5, 0.375, 0.5, 0.625, 0.5, 0.625, 0.75, 0.375, 0.75, 0.375, 0.75, 0.625, 0.75, 0.625, 1.0, 0.375, 1.0, 0.125, 0.5, 0.375, 0.5, 0.375, 0.75, 0.125, 0.75, 0.625, 0.5, 0.875, 0.5, 0.875, 0.75, 0.625, 0.75])
me_cube_018.update()
me_cube_020 = bpy.data.meshes.new('Cube.020')
me_cube_020.from_pydata([(-1.0, -1.0, -1.0), (-1.0, -1.0, 1.0), (-1.0, 1.0, -1.0), (-1.0, 1.0, 1.0), (1.0, -1.0, -1.0), (1.0, -1.0, 1.0), (1.0, 1.0, -1.0), (1.0, 1.0, 1.0)], [], [(0, 1, 3, 2), (2, 3, 7, 6), (6, 7, 5, 4), (4, 5, 1, 0), (2, 6, 4, 0), (7, 3, 1, 5)])
_uv = me_cube_020.uv_layers.new(name='UVMap')
_uv.uv.foreach_set('vector', [0.375, 0.0, 0.625, 0.0, 0.625, 0.25, 0.375, 0.25, 0.375, 0.25, 0.625, 0.25, 0.625, 0.5, 0.375, 0.5, 0.375, 0.5, 0.625, 0.5, 0.625, 0.75, 0.375, 0.75, 0.375, 0.75, 0.625, 0.75, 0.625, 1.0, 0.375, 1.0, 0.125, 0.5, 0.375, 0.5, 0.375, 0.75, 0.125, 0.75, 0.625, 0.5, 0.875, 0.5, 0.875, 0.75, 0.625, 0.75])
me_cube_020.update()
me_cube_021 = bpy.data.meshes.new('Cube.021')
me_cube_021.from_pydata([(0.04891, -0.05937, -0.01294), (0.04891, -0.05937, 0.01294), (0.04891, 0.05937, -0.01294), (0.04891, 0.05937, 0.01294), (-0.04891, -0.05937, -0.0107), (-0.04891, -0.05937, 0.0107), (-0.04891, 0.05937, 0.0107), (-0.04891, 0.05937, -0.0107), (0.04891, 0.05937, 0.0107), (0.04891, 0.05937, -0.0107), (0.04891, -0.05937, 0.0107), (0.04891, -0.05937, -0.0107), (-0.04656, 0.05937, -0.01294), (-0.04656, 0.05937, 0.01294), (-0.04656, -0.05937, -0.01294), (-0.04656, -0.05937, 0.01294), (-0.04656, -0.05937, -0.0107), (-0.04656, -0.05937, 0.0107), (-0.04656, 0.05937, -0.0107), (-0.04656, 0.05937, 0.0107), (-0.04891, -0.06441, 0.0107), (-0.04891, 0.06441, -0.0107), (-0.04656, 0.06441, -0.01294), (-0.04656, 0.06441, 0.01294), (0.05247, 0.06293, 0.01294), (0.05247, 0.06293, -0.0107), (0.05247, 0.06293, -0.01294), (0.05247, -0.06293, -0.01294), (0.05247, -0.06293, 0.01294), (0.05247, -0.06293, -0.0107), (-0.04656, -0.06441, -0.01294), (-0.04656, -0.06441, 0.01294), (-0.04891, -0.06441, -0.0107), (-0.04891, 0.06441, 0.0107), (0.05247, 0.06293, 0.0107), (0.05247, -0.06293, 0.0107), (-0.04656, -0.06441, -0.0107), (-0.04656, -0.06441, 0.0107), (-0.04656, 0.06441, -0.0107), (-0.04656, 0.06441, 0.0107), (-0.04743, -0.05937, -0.01294), (-0.04891, -0.05937, -0.01146), (-0.04817, -0.05937, -0.01274), (-0.04871, -0.05937, -0.0122), (-0.04891, -0.05937, 0.01146), (-0.04743, -0.05937, 0.01294), (-0.04871, -0.05937, 0.0122), (-0.04817, -0.05937, 0.01274), (-0.04891, 0.05937, -0.01146), (-0.04743, 0.05937, -0.01294), (-0.04871, 0.05937, -0.0122), (-0.04817, 0.05937, -0.01274), (-0.04743, 0.05937, 0.01294), (-0.04891, 0.05937, 0.01146), (-0.04817, 0.05937, 0.01274), (-0.04871, 0.05937, 0.0122), (-0.04743, -0.06441, 0.01294), (-0.04891, -0.06441, 0.01146), (-0.04817, -0.06441, 0.01274), (-0.04871, -0.06441, 0.0122), (-0.04743, 0.06441, -0.01294), (-0.04891, 0.06441, -0.01146), (-0.04817, 0.06441, -0.01274), (-0.04871, 0.06441, -0.0122), (-0.04891, -0.06441, -0.01146), (-0.04743, -0.06441, -0.01294), (-0.04871, -0.06441, -0.0122), (-0.04817, -0.06441, -0.01274), (-0.04891, 0.06441, 0.01146), (-0.04743, 0.06441, 0.01294), (-0.04871, 0.06441, 0.0122), (-0.04817, 0.06441, 0.01274)], [], [(13, 52, 45, 15), (17, 10, 35, 37), (12, 49, 60, 22), (8, 19, 39, 34), (12, 2, 0, 14), (15, 45, 56, 31), (14, 0, 27, 30), (11, 16, 36, 29), (18, 9, 25, 38), (9, 8, 10, 11), (1, 15, 31, 28), (18, 19, 8, 9), (40, 14, 30, 65), (4, 5, 6, 7), (5, 44, 53, 6), (16, 17, 37, 36), (11, 10, 17, 16), (10, 8, 34, 35), (3, 13, 15, 1), (41, 4, 7, 48), (3, 1, 28, 24), (4, 41, 64, 32), (39, 23, 24, 34), (34, 24, 28, 35), (60, 62, 63, 61, 21, 38, 22), (33, 68, 70, 71, 69, 23, 39), (36, 37, 20, 32), (26, 25, 29, 27), (22, 38, 25, 26), (21, 33, 39, 38), (30, 36, 32, 64, 66, 67, 65), (27, 29, 36, 30), (35, 28, 31, 37), (48, 7, 21, 61), (6, 53, 68, 33), (44, 5, 20, 57), (13, 3, 24, 23), (5, 4, 32, 20), (2, 12, 22, 26), (19, 18, 38, 39), (52, 13, 23, 69), (37, 31, 56, 58, 59, 57, 20), (0, 2, 26, 27), (9, 11, 29, 25), (7, 6, 33, 21), (49, 40, 42, 51), (51, 42, 43, 50), (50, 43, 41, 48), (45, 52, 54, 47), (47, 54, 55, 46), (46, 55, 53, 44), (56, 45, 47, 58), (58, 47, 46, 59), (59, 46, 44, 57), (64, 41, 43, 66), (66, 43, 42, 67), (67, 42, 40, 65), (60, 49, 51, 62), (62, 51, 50, 63), (63, 50, 48, 61), (52, 69, 71, 54), (54, 71, 70, 55), (55, 70, 68, 53), (49, 12, 14, 40)])
_uv = me_cube_021.uv_layers.new(name='UVMap')
_uv.uv.foreach_set('vector', [0.8657, 0.5, 0.8691, 0.5, 0.8691, 0.75, 0.8657, 0.75, 0.5417, 0.9907, 0.5417, 0.75, 0.5417, 0.75, 0.5417, 0.9907, 0.1343, 0.5, 0.1309, 0.5, 0.1309, 0.5, 0.1343, 0.5, 0.5417, 0.5, 0.5417, 0.2593, 0.5417, 0.2593, 0.5417, 0.5, 0.1343, 0.5, 0.375, 0.5, 0.375, 0.75, 0.1343, 0.75, 0.8657, 0.75, 0.8691, 0.75, 0.8691, 0.75, 0.8657, 0.75, 0.1343, 0.75, 0.375, 0.75, 0.375, 0.75, 0.1343, 0.75, 0.4583, 0.75, 0.4583, 0.9907, 0.4583, 0.9907, 0.4583, 0.75, 0.4583, 0.2593, 0.4583, 0.5, 0.4583, 0.5, 0.4583, 0.2593, 0.4583, 0.5, 0.5417, 0.5, 0.5417, 0.75, 0.4583, 0.75, 0.625, 0.75, 0.8657, 0.75, 0.8657, 0.75, 0.625, 0.75, 0.4583, 0.2593, 0.5417, 0.2593, 0.5417, 0.5, 0.4583, 0.5, 0.1309, 0.75, 0.1343, 0.75, 0.1343, 0.75, 0.1309, 0.75, 0.4583, 0.0, 0.5417, 0.0, 0.5417, 0.25, 0.4583, 0.25, 0.5417, 0.0, 0.5701, 0.0, 0.5701, 0.25, 0.5417, 0.25, 0.4583, 0.9907, 0.5417, 0.9907, 0.5417, 0.9907, 0.4583, 0.9907, 0.4583, 0.75, 0.5417, 0.75, 0.5417, 0.9907, 0.4583, 0.9907, 0.5417, 0.75, 0.5417, 0.5, 0.5417, 0.5, 0.5417, 0.75, 0.625, 0.5, 0.8657, 0.5, 0.8657, 0.75, 0.625, 0.75, 0.4299, 0.0, 0.4583, 0.0, 0.4583, 0.25, 0.4299, 0.25, 0.625, 0.5, 0.625, 0.75, 0.625, 0.75, 0.625, 0.5, 0.4583, 0.0, 0.4299, 0.0, 0.4299, 0.0, 0.4583, 0.0, 0.5417, 0.2593, 0.625, 0.2593, 0.625, 0.5, 0.5417, 0.5, 0.5417, 0.5, 0.625, 0.5, 0.625, 0.75, 0.5417, 0.75, 0.375, 0.2559, 0.3824, 0.2529, 0.4025, 0.2508, 0.4299, 0.25, 0.4583, 0.25, 0.4583, 0.2593, 0.375, 0.2593, 0.5417, 0.25, 0.5701, 0.25, 0.5975, 0.2508, 0.6176, 0.2529, 0.625, 0.2559, 0.625, 0.2593, 0.5417, 0.2593, 0.4583, 0.9907, 0.5417, 0.9907, 0.5417, 1.0, 0.4583, 1.0, 0.375, 0.5, 0.4583, 0.5, 0.4583, 0.75, 0.375, 0.75, 0.375, 0.2593, 0.4583, 0.2593, 0.4583, 0.5, 0.375, 0.5, 0.4583, 0.25, 0.5417, 0.25, 0.5417, 0.2593, 0.4583, 0.2593, 0.375, 0.9907, 0.4583, 0.9907, 0.4583, 1.0, 0.4299, 1.0, 0.4025, 0.9992, 0.3824, 0.9971, 0.375, 0.9941, 0.375, 0.75, 0.4583, 0.75, 0.4583, 0.9907, 0.375, 0.9907, 0.5417, 0.75, 0.625, 0.75, 0.625, 0.9907, 0.5417, 0.9907, 0.4299, 0.25, 0.4583, 0.25, 0.4583, 0.25, 0.4299, 0.25, 0.5417, 0.25, 0.5701, 0.25, 0.5701, 0.25, 0.5417, 0.25, 0.5701, 0.0, 0.5417, 0.0, 0.5417, 0.0, 0.5701, 0.0, 0.8657, 0.5, 0.625, 0.5, 0.625, 0.5, 0.8657, 0.5, 0.5417, 0.0, 0.4583, 0.0, 0.4583, 0.0, 0.5417, 0.0, 0.375, 0.5, 0.1343, 0.5, 0.1343, 0.5, 0.375, 0.5, 0.5417, 0.2593, 0.4583, 0.2593, 0.4583, 0.2593, 0.5417, 0.2593, 0.8691, 0.5, 0.8657, 0.5, 0.8657, 0.5, 0.8691, 0.5, 0.5417, 0.9907, 0.625, 0.9907, 0.625, 0.9941, 0.6176, 0.9971, 0.5975, 0.9992, 0.5701, 1.0, 0.5417, 1.0, 0.375, 0.75, 0.375, 0.5, 0.375, 0.5, 0.375, 0.75, 0.4583, 0.5, 0.4583, 0.75, 0.4583, 0.75, 0.4583, 0.5, 0.4583, 0.25, 0.5417, 0.25, 0.5417, 0.25, 0.4583, 0.25, 0.1309, 0.5, 0.1309, 0.75, 0.1279, 0.75, 0.1279, 0.5, 0.1279, 0.5, 0.1279, 0.75, 0.125, 0.75, 0.125, 0.5, 0.375, 0.25, 0.375, 0.0, 0.4299, 0.0, 0.4299, 0.25, 0.8691, 0.75, 0.8691, 0.5, 0.875, 0.5, 0.875, 0.75, 0.625, 0.0, 0.625, 0.25, 0.5975, 0.25, 0.5975, 0.0, 0.5975, 0.0, 0.5975, 0.25, 0.5701, 0.25, 0.5701, 0.0, 0.8691, 0.75, 0.8691, 0.75, 0.875, 0.75, 0.875, 0.75, 0.625, 0.0, 0.625, 0.0, 0.5975, 0.0, 0.5975, 0.0, 0.5975, 0.0, 0.5975, 0.0, 0.5701, 0.0, 0.5701, 0.0, 0.4299, 0.0, 0.4299, 0.0, 0.375, 0.0, 0.375, 0.0, 0.125, 0.75, 0.125, 0.75, 0.1279, 0.75, 0.1279, 0.75, 0.1279, 0.75, 0.1279, 0.75, 0.1309, 0.75, 0.1309, 0.75, 0.1309, 0.5, 0.1309, 0.5, 0.1279, 0.5, 0.1279, 0.5, 0.1279, 0.5, 0.1279, 0.5, 0.125, 0.5, 0.125, 0.5, 0.375, 0.25, 0.375, 0.25, 0.4299, 0.25, 0.4299, 0.25, 0.8691, 0.5, 0.8691, 0.5, 0.875, 0.5, 0.875, 0.5, 0.625, 0.25, 0.625, 0.25, 0.5975, 0.25, 0.5975, 0.25, 0.5975, 0.25, 0.5975, 0.25, 0.5701, 0.25, 0.5701, 0.25, 0.1309, 0.5, 0.1343, 0.5, 0.1343, 0.75, 0.1309, 0.75])
me_cube_021.update()
me_cylinder = bpy.data.meshes.new('Cylinder')
me_cylinder.from_pydata([(0.0, 0.0488, -0.03374), (0.0, 0.04373, 0.03374), (0.009521, 0.04787, -0.03374), (0.008532, 0.04289, 0.03374), (0.01868, 0.04509, -0.03374), (0.01674, 0.04041, 0.03374), (0.02711, 0.04058, -0.03374), (0.0243, 0.03636, 0.03374), (0.03451, 0.03451, -0.03374), (0.03092, 0.03092, 0.03374), (0.04058, 0.02711, -0.03374), (0.03636, 0.0243, 0.03374), (0.04509, 0.01868, -0.03374), (0.04041, 0.01674, 0.03374), (0.04787, 0.009521, -0.03374), (0.04289, 0.008532, 0.03374), (0.0488, 0.0, -0.03374), (0.04373, 0.0, 0.03374), (0.04787, -0.009521, -0.03374), (0.04289, -0.008532, 0.03374), (0.04509, -0.01868, -0.03374), (0.04041, -0.01674, 0.03374), (0.04058, -0.02711, -0.03374), (0.03636, -0.0243, 0.03374), (0.03451, -0.03451, -0.03374), (0.03092, -0.03092, 0.03374), (0.02711, -0.04058, -0.03374), (0.0243, -0.03636, 0.03374), (0.01868, -0.04509, -0.03374), (0.01674, -0.04041, 0.03374), (0.009521, -0.04787, -0.03374), (0.008532, -0.04289, 0.03374), (0.0, -0.0488, -0.03374), (0.0, -0.04373, 0.03374), (-0.009521, -0.04787, -0.03374), (-0.008532, -0.04289, 0.03374), (-0.01868, -0.04509, -0.03374), (-0.01674, -0.04041, 0.03374), (-0.02711, -0.04058, -0.03374), (-0.0243, -0.03636, 0.03374), (-0.03451, -0.03451, -0.03374), (-0.03092, -0.03092, 0.03374), (-0.04058, -0.02711, -0.03374), (-0.03636, -0.0243, 0.03374), (-0.04509, -0.01868, -0.03374), (-0.04041, -0.01674, 0.03374), (-0.04787, -0.009521, -0.03374), (-0.04289, -0.008532, 0.03374), (-0.0488, 0.0, -0.03374), (-0.04373, 0.0, 0.03374), (-0.04787, 0.009521, -0.03374), (-0.04289, 0.008532, 0.03374), (-0.04509, 0.01868, -0.03374), (-0.04041, 0.01674, 0.03374), (-0.04058, 0.02711, -0.03374), (-0.03636, 0.0243, 0.03374), (-0.03451, 0.03451, -0.03374), (-0.03092, 0.03092, 0.03374), (-0.02711, 0.04058, -0.03374), (-0.0243, 0.03636, 0.03374), (-0.01868, 0.04509, -0.03374), (-0.01674, 0.04041, 0.03374), (-0.009521, 0.04787, -0.03374), (-0.008532, 0.04289, 0.03374), (0.009521, 0.04787, 0.03374), (0.0, 0.0488, 0.03374), (0.01868, 0.04509, 0.03374), (0.02711, 0.04058, 0.03374), (0.03451, 0.03451, 0.03374), (0.04058, 0.02711, 0.03374), (0.04509, 0.01868, 0.03374), (0.04787, 0.009521, 0.03374), (0.0488, 0.0, 0.03374), (0.04787, -0.009521, 0.03374), (0.04509, -0.01868, 0.03374), (0.04058, -0.02711, 0.03374), (0.03451, -0.03451, 0.03374), (0.02711, -0.04058, 0.03374), (0.01868, -0.04509, 0.03374), (0.009521, -0.04787, 0.03374), (0.0, -0.0488, 0.03374), (-0.009521, -0.04787, 0.03374), (-0.01868, -0.04509, 0.03374), (-0.02711, -0.04058, 0.03374), (-0.03451, -0.03451, 0.03374), (-0.04058, -0.02711, 0.03374), (-0.04509, -0.01868, 0.03374), (-0.04787, -0.009521, 0.03374), (-0.0488, 0.0, 0.03374), (-0.04787, 0.009521, 0.03374), (-0.04509, 0.01868, 0.03374), (-0.04058, 0.02711, 0.03374), (-0.03451, 0.03451, 0.03374), (-0.02711, 0.04058, 0.03374), (-0.01868, 0.04509, 0.03374), (-0.009521, 0.04787, 0.03374), (0.008532, 0.04289, 0.02384), (0.0, 0.04373, 0.02384), (0.01674, 0.04041, 0.02384), (0.0243, 0.03636, 0.02384), (0.03092, 0.03092, 0.02384), (0.03636, 0.0243, 0.02384), (0.04041, 0.01674, 0.02384), (0.04289, 0.008532, 0.02384), (0.04373, 0.0, 0.02384), (0.04289, -0.008532, 0.02384), (0.04041, -0.01674, 0.02384), (0.03636, -0.0243, 0.02384), (0.03092, -0.03092, 0.02384), (0.0243, -0.03636, 0.02384), (0.01674, -0.04041, 0.02384), (0.008532, -0.04289, 0.02384), (0.0, -0.04373, 0.02384), (-0.008532, -0.04289, 0.02384), (-0.01674, -0.04041, 0.02384), (-0.0243, -0.03636, 0.02384), (-0.03092, -0.03092, 0.02384), (-0.03636, -0.0243, 0.02384), (-0.04041, -0.01674, 0.02384), (-0.04289, -0.008532, 0.02384), (-0.04373, 0.0, 0.02384), (-0.04289, 0.008532, 0.02384), (-0.04041, 0.01674, 0.02384), (-0.03636, 0.0243, 0.02384), (-0.03092, 0.03092, 0.02384), (-0.0243, 0.03636, 0.02384), (-0.01674, 0.04041, 0.02384), (-0.008532, 0.04289, 0.02384)], [], [(0, 65, 64, 2), (2, 64, 66, 4), (4, 66, 67, 6), (6, 67, 68, 8), (8, 68, 69, 10), (10, 69, 70, 12), (12, 70, 71, 14), (14, 71, 72, 16), (16, 72, 73, 18), (18, 73, 74, 20), (20, 74, 75, 22), (22, 75, 76, 24), (24, 76, 77, 26), (26, 77, 78, 28), (28, 78, 79, 30), (30, 79, 80, 32), (32, 80, 81, 34), (34, 81, 82, 36), (36, 82, 83, 38), (38, 83, 84, 40), (40, 84, 85, 42), (42, 85, 86, 44), (44, 86, 87, 46), (46, 87, 88, 48), (48, 88, 89, 50), (50, 89, 90, 52), (52, 90, 91, 54), (54, 91, 92, 56), (56, 92, 93, 58), (58, 93, 94, 60), (27, 25, 108, 109), (60, 94, 95, 62), (62, 95, 65, 0), (0, 2, 4, 6, 8, 10, 12, 14, 16, 18, 20, 22, 24, 26, 28, 30, 32, 34, 36, 38, 40, 42, 44, 46, 48, 50, 52, 54, 56, 58, 60, 62), (1, 3, 64, 65), (3, 5, 66, 64), (5, 7, 67, 66), (7, 9, 68, 67), (9, 11, 69, 68), (11, 13, 70, 69), (13, 15, 71, 70), (15, 17, 72, 71), (17, 19, 73, 72), (19, 21, 74, 73), (21, 23, 75, 74), (23, 25, 76, 75), (25, 27, 77, 76), (27, 29, 78, 77), (29, 31, 79, 78), (31, 33, 80, 79), (33, 35, 81, 80), (35, 37, 82, 81), (37, 39, 83, 82), (39, 41, 84, 83), (41, 43, 85, 84), (43, 45, 86, 85), (45, 47, 87, 86), (47, 49, 88, 87), (49, 51, 89, 88), (51, 53, 90, 89), (53, 55, 91, 90), (55, 57, 92, 91), (57, 59, 93, 92), (59, 61, 94, 93), (61, 63, 95, 94), (63, 1, 65, 95), (96, 97, 127, 126, 125, 124, 123, 122, 121, 120, 119, 118, 117, 116, 115, 114, 113, 112, 111, 110, 109, 108, 107, 106, 105, 104, 103, 102, 101, 100, 99, 98), (55, 53, 122, 123), (29, 27, 109, 110), (3, 1, 97, 96), (57, 55, 123, 124), (31, 29, 110, 111), (5, 3, 96, 98), (59, 57, 124, 125), (33, 31, 111, 112), (7, 5, 98, 99), (61, 59, 125, 126), (35, 33, 112, 113), (9, 7, 99, 100), (63, 61, 126, 127), (37, 35, 113, 114), (11, 9, 100, 101), (1, 63, 127, 97), (39, 37, 114, 115), (13, 11, 101, 102), (41, 39, 115, 116), (15, 13, 102, 103), (43, 41, 116, 117), (17, 15, 103, 104), (45, 43, 117, 118), (19, 17, 104, 105), (47, 45, 118, 119), (21, 19, 105, 106), (49, 47, 119, 120), (23, 21, 106, 107), (51, 49, 120, 121), (25, 23, 107, 108), (53, 51, 121, 122)])
me_cylinder.polygons.foreach_set('use_smooth', [True] * 98)
_uv = me_cylinder.uv_layers.new(name='UVMap')
_uv.uv.foreach_set('vector', [1.0, 0.5, 1.0, 1.0, 0.9688, 1.0, 0.9688, 0.5, 0.9688, 0.5, 0.9688, 1.0, 0.9375, 1.0, 0.9375, 0.5, 0.9375, 0.5, 0.9375, 1.0, 0.9062, 1.0, 0.9062, 0.5, 0.9062, 0.5, 0.9062, 1.0, 0.875, 1.0, 0.875, 0.5, 0.875, 0.5, 0.875, 1.0, 0.8438, 1.0, 0.8438, 0.5, 0.8438, 0.5, 0.8438, 1.0, 0.8125, 1.0, 0.8125, 0.5, 0.8125, 0.5, 0.8125, 1.0, 0.7812, 1.0, 0.7812, 0.5, 0.7812, 0.5, 0.7812, 1.0, 0.75, 1.0, 0.75, 0.5, 0.75, 0.5, 0.75, 1.0, 0.7188, 1.0, 0.7188, 0.5, 0.7188, 0.5, 0.7188, 1.0, 0.6875, 1.0, 0.6875, 0.5, 0.6875, 0.5, 0.6875, 1.0, 0.6562, 1.0, 0.6562, 0.5, 0.6562, 0.5, 0.6562, 1.0, 0.625, 1.0, 0.625, 0.5, 0.625, 0.5, 0.625, 1.0, 0.5938, 1.0, 0.5938, 0.5, 0.5938, 0.5, 0.5938, 1.0, 0.5625, 1.0, 0.5625, 0.5, 0.5625, 0.5, 0.5625, 1.0, 0.5312, 1.0, 0.5312, 0.5, 0.5312, 0.5, 0.5312, 1.0, 0.5, 1.0, 0.5, 0.5, 0.5, 0.5, 0.5, 1.0, 0.4688, 1.0, 0.4688, 0.5, 0.4688, 0.5, 0.4688, 1.0, 0.4375, 1.0, 0.4375, 0.5, 0.4375, 0.5, 0.4375, 1.0, 0.4062, 1.0, 0.4062, 0.5, 0.4062, 0.5, 0.4062, 1.0, 0.375, 1.0, 0.375, 0.5, 0.375, 0.5, 0.375, 1.0, 0.3438, 1.0, 0.3438, 0.5, 0.3438, 0.5, 0.3438, 1.0, 0.3125, 1.0, 0.3125, 0.5, 0.3125, 0.5, 0.3125, 1.0, 0.2812, 1.0, 0.2812, 0.5, 0.2812, 0.5, 0.2812, 1.0, 0.25, 1.0, 0.25, 0.5, 0.25, 0.5, 0.25, 1.0, 0.2188, 1.0, 0.2188, 0.5, 0.2188, 0.5, 0.2188, 1.0, 0.1875, 1.0, 0.1875, 0.5, 0.1875, 0.5, 0.1875, 1.0, 0.1562, 1.0, 0.1562, 0.5, 0.1562, 0.5, 0.1562, 1.0, 0.125, 1.0, 0.125, 0.5, 0.125, 0.5, 0.125, 1.0, 0.09375, 1.0, 0.09375, 0.5, 0.09375, 0.5, 0.09375, 1.0, 0.0625, 1.0, 0.0625, 0.5, 0.3695, 0.07118, 0.4021, 0.09792, 0.4021, 0.09792, 0.3695, 0.07118, 0.0625, 0.5, 0.0625, 1.0, 0.03125, 1.0, 0.03125, 0.5, 0.03125, 0.5, 0.03125, 1.0, 0.0, 1.0, 0.0, 0.5, 0.75, 0.49, 0.7968, 0.4854, 0.8418, 0.4717, 0.8833, 0.4496, 0.9197, 0.4197, 0.9496, 0.3833, 0.9717, 0.3418, 0.9854, 0.2968, 0.99, 0.25, 0.9854, 0.2032, 0.9717, 0.1582, 0.9496, 0.1167, 0.9197, 0.08029, 0.8833, 0.05045, 0.8418, 0.02827, 0.7968, 0.01461, 0.75, 0.01, 0.7032, 0.01461, 0.6582, 0.02827, 0.6167, 0.05045, 0.5803, 0.08029, 0.5504, 0.1167, 0.5283, 0.1582, 0.5146, 0.2032, 0.51, 0.25, 0.5146, 0.2968, 0.5283, 0.3418, 0.5504, 0.3833, 0.5803, 0.4197, 0.6167, 0.4496, 0.6582, 0.4717, 0.7032, 0.4854, 0.25, 0.4651, 0.292, 0.4609, 0.2968, 0.4854, 0.25, 0.49, 0.292, 0.4609, 0.3323, 0.4487, 0.3418, 0.4717, 0.2968, 0.4854, 0.3323, 0.4487, 0.3695, 0.4288, 0.3833, 0.4496, 0.3418, 0.4717, 0.3695, 0.4288, 0.4021, 0.4021, 0.4197, 0.4197, 0.3833, 0.4496, 0.4021, 0.4021, 0.4288, 0.3695, 0.4496, 0.3833, 0.4197, 0.4197, 0.4288, 0.3695, 0.4487, 0.3323, 0.4717, 0.3418, 0.4496, 0.3833, 0.4487, 0.3323, 0.4609, 0.292, 0.4854, 0.2968, 0.4717, 0.3418, 0.4609, 0.292, 0.4651, 0.25, 0.49, 0.25, 0.4854, 0.2968, 0.4651, 0.25, 0.4609, 0.208, 0.4854, 0.2032, 0.49, 0.25, 0.4609, 0.208, 0.4487, 0.1677, 0.4717, 0.1582, 0.4854, 0.2032, 0.4487, 0.1677, 0.4288, 0.1305, 0.4496, 0.1167, 0.4717, 0.1582, 0.4288, 0.1305, 0.4021, 0.09792, 0.4197, 0.08029, 0.4496, 0.1167, 0.4021, 0.09792, 0.3695, 0.07118, 0.3833, 0.05045, 0.4197, 0.08029, 0.3695, 0.07118, 0.3323, 0.0513, 0.3418, 0.02827, 0.3833, 0.05045, 0.3323, 0.0513, 0.292, 0.03906, 0.2968, 0.01461, 0.3418, 0.02827, 0.292, 0.03906, 0.25, 0.03493, 0.25, 0.01, 0.2968, 0.01461, 0.25, 0.03493, 0.208, 0.03906, 0.2032, 0.01461, 0.25, 0.01, 0.208, 0.03906, 0.1677, 0.0513, 0.1582, 0.02827, 0.2032, 0.01461, 0.1677, 0.0513, 0.1305, 0.07118, 0.1167, 0.05045, 0.1582, 0.02827, 0.1305, 0.07118, 0.09792, 0.09792, 0.08029, 0.08029, 0.1167, 0.05045, 0.09792, 0.09792, 0.07118, 0.1305, 0.05045, 0.1167, 0.08029, 0.08029, 0.07118, 0.1305, 0.0513, 0.1677, 0.02827, 0.1582, 0.05045, 0.1167, 0.0513, 0.1677, 0.03906, 0.208, 0.01461, 0.2032, 0.02827, 0.1582, 0.03906, 0.208, 0.03493, 0.25, 0.01, 0.25, 0.01461, 0.2032, 0.03493, 0.25, 0.03906, 0.292, 0.01461, 0.2968, 0.01, 0.25, 0.03906, 0.292, 0.0513, 0.3323, 0.02827, 0.3418, 0.01461, 0.2968, 0.0513, 0.3323, 0.07118, 0.3695, 0.05045, 0.3833, 0.02827, 0.3418, 0.07118, 0.3695, 0.09792, 0.4021, 0.08029, 0.4197, 0.05045, 0.3833, 0.09792, 0.4021, 0.1305, 0.4288, 0.1167, 0.4496, 0.08029, 0.4197, 0.1305, 0.4288, 0.1677, 0.4487, 0.1582, 0.4717, 0.1167, 0.4496, 0.1677, 0.4487, 0.208, 0.4609, 0.2032, 0.4854, 0.1582, 0.4717, 0.208, 0.4609, 0.25, 0.4651, 0.25, 0.49, 0.2032, 0.4854, 0.292, 0.4609, 0.25, 0.4651, 0.208, 0.4609, 0.1677, 0.4487, 0.1305, 0.4288, 0.09792, 0.4021, 0.07118, 0.3695, 0.0513, 0.3323, 0.03906, 0.292, 0.03493, 0.25, 0.03906, 0.208, 0.0513, 0.1677, 0.07118, 0.1305, 0.09792, 0.09792, 0.1305, 0.07118, 0.1677, 0.0513, 0.208, 0.03906, 0.25, 0.03493, 0.292, 0.03906, 0.3323, 0.0513, 0.3695, 0.07118, 0.4021, 0.09792, 0.4288, 0.1305, 0.4487, 0.1677, 0.4609, 0.208, 0.4651, 0.25, 0.4609, 0.292, 0.4487, 0.3323, 0.4288, 0.3695, 0.4021, 0.4021, 0.3695, 0.4288, 0.3323, 0.4487, 0.07118, 0.3695, 0.0513, 0.3323, 0.0513, 0.3323, 0.07118, 0.3695, 0.3323, 0.0513, 0.3695, 0.07118, 0.3695, 0.07118, 0.3323, 0.0513, 0.292, 0.4609, 0.25, 0.4651, 0.25, 0.4651, 0.292, 0.4609, 0.09792, 0.4021, 0.07118, 0.3695, 0.07118, 0.3695, 0.09792, 0.4021, 0.292, 0.03906, 0.3323, 0.0513, 0.3323, 0.0513, 0.292, 0.03906, 0.3323, 0.4487, 0.292, 0.4609, 0.292, 0.4609, 0.3323, 0.4487, 0.1305, 0.4288, 0.09792, 0.4021, 0.09792, 0.4021, 0.1305, 0.4288, 0.25, 0.03493, 0.292, 0.03906, 0.292, 0.03906, 0.25, 0.03493, 0.3695, 0.4288, 0.3323, 0.4487, 0.3323, 0.4487, 0.3695, 0.4288, 0.1677, 0.4487, 0.1305, 0.4288, 0.1305, 0.4288, 0.1677, 0.4487, 0.208, 0.03906, 0.25, 0.03493, 0.25, 0.03493, 0.208, 0.03906, 0.4021, 0.4021, 0.3695, 0.4288, 0.3695, 0.4288, 0.4021, 0.4021, 0.208, 0.4609, 0.1677, 0.4487, 0.1677, 0.4487, 0.208, 0.4609, 0.1677, 0.0513, 0.208, 0.03906, 0.208, 0.03906, 0.1677, 0.0513, 0.4288, 0.3695, 0.4021, 0.4021, 0.4021, 0.4021, 0.4288, 0.3695, 0.25, 0.4651, 0.208, 0.4609, 0.208, 0.4609, 0.25, 0.4651, 0.1305, 0.07118, 0.1677, 0.0513, 0.1677, 0.0513, 0.1305, 0.07118, 0.4487, 0.3323, 0.4288, 0.3695, 0.4288, 0.3695, 0.4487, 0.3323, 0.09792, 0.09792, 0.1305, 0.07118, 0.1305, 0.07118, 0.09792, 0.09792, 0.4609, 0.292, 0.4487, 0.3323, 0.4487, 0.3323, 0.4609, 0.292, 0.07118, 0.1305, 0.09792, 0.09792, 0.09792, 0.09792, 0.07118, 0.1305, 0.4651, 0.25, 0.4609, 0.292, 0.4609, 0.292, 0.4651, 0.25, 0.0513, 0.1677, 0.07118, 0.1305, 0.07118, 0.1305, 0.0513, 0.1677, 0.4609, 0.208, 0.4651, 0.25, 0.4651, 0.25, 0.4609, 0.208, 0.03906, 0.208, 0.0513, 0.1677, 0.0513, 0.1677, 0.03906, 0.208, 0.4487, 0.1677, 0.4609, 0.208, 0.4609, 0.208, 0.4487, 0.1677, 0.03493, 0.25, 0.03906, 0.208, 0.03906, 0.208, 0.03493, 0.25, 0.4288, 0.1305, 0.4487, 0.1677, 0.4487, 0.1677, 0.4288, 0.1305, 0.03906, 0.292, 0.03493, 0.25, 0.03493, 0.25, 0.03906, 0.292, 0.4021, 0.09792, 0.4288, 0.1305, 0.4288, 0.1305, 0.4021, 0.09792, 0.0513, 0.3323, 0.03906, 0.292, 0.03906, 0.292, 0.0513, 0.3323])
me_cylinder.update()
me_plane = bpy.data.meshes.new('Plane')
me_plane.from_pydata([(-0.017, -0.05805, 0.004867), (0.017, -0.05805, 0.004867), (-0.009683, 0.02792, -0.0608), (0.009683, 0.02792, -0.0608), (-0.0206, 0.02628, -0.05592), (-0.02985, 0.02353, -0.04775), (-0.04023, 0.01609, -0.03403), (-0.04732, -0.003928, -0.01333), (-0.04558, -0.01487, -0.00492), (-0.03153, -0.04264, 0.003539), (-0.02113, -0.05279, 0.004414), (0.02113, -0.05279, 0.004414), (0.03153, -0.04264, 0.003539), (0.04558, -0.01487, -0.00492), (0.04732, -0.003928, -0.01333), (0.04023, 0.01609, -0.03403), (0.02985, 0.02353, -0.04775), (0.0206, 0.02628, -0.05592), (-0.01189, -0.07563, 0.004752), (0.01189, -0.07563, 0.004752), (-0.04377, 0.006228, -0.02224), (0.04377, 0.006228, -0.02224), (-0.03855, -0.02713, 0.001441), (0.03855, -0.02713, 0.001441)], [], [(4, 17, 3, 2), (0, 1, 11, 10), (10, 11, 12, 9), (22, 23, 13, 8), (8, 13, 14, 7), (20, 21, 15, 6), (6, 15, 16, 5), (5, 16, 17, 4), (1, 0, 18, 19), (7, 14, 21, 20), (9, 12, 23, 22)])
me_plane.polygons.foreach_set('use_smooth', [True] * 11)
_uv = me_plane.uv_layers.new(name='UVMap')
_uv.uv.foreach_set('vector', [0.0, 0.875, 1.0, 0.875, 1.0, 1.0, 0.0, 1.0, 0.0, 0.0, 1.0, 0.0, 1.0, 0.125, 0.0, 0.125, 0.0, 0.125, 1.0, 0.125, 1.0, 0.25, 0.0, 0.25, 0.0, 0.3125, 1.0, 0.3125, 1.0, 0.375, 0.0, 0.375, 0.0, 0.375, 1.0, 0.375, 1.0, 0.5, 0.0, 0.5, 0.0, 0.5625, 1.0, 0.5625, 1.0, 0.625, 0.0, 0.625, 0.0, 0.625, 1.0, 0.625, 1.0, 0.75, 0.0, 0.75, 0.0, 0.75, 1.0, 0.75, 1.0, 0.875, 0.0, 0.875, 1.0, 0.0, 0.0, 0.0, 0.0, 0.0, 1.0, 0.0, 0.0, 0.5, 1.0, 0.5, 1.0, 0.5625, 0.0, 0.5625, 0.0, 0.25, 1.0, 0.25, 1.0, 0.3125, 0.0, 0.3125])
me_plane.update()
me_plane_001 = bpy.data.meshes.new('Plane.001')
me_plane_001.from_pydata([(-0.00988, -0.03375, 0.00283), (0.00988, -0.03375, 0.00283), (-0.005629, 0.01623, -0.03535), (0.005629, 0.01623, -0.03535), (-0.01198, 0.01528, -0.03251), (-0.01735, 0.01368, -0.02776), (-0.02339, 0.009351, -0.01979), (-0.02751, -0.002284, -0.00775), (-0.0265, -0.008646, -0.00286), (-0.01833, -0.02479, 0.002058), (-0.01229, -0.03069, 0.002566), (0.01229, -0.03069, 0.002566), (0.01833, -0.02479, 0.002058), (0.0265, -0.008646, -0.00286), (0.02751, -0.002284, -0.00775), (0.02339, 0.009351, -0.01979), (0.01735, 0.01368, -0.02776), (0.01198, 0.01528, -0.03251), (-0.00691, -0.04397, 0.002762), (0.00691, -0.04397, 0.002762), (-0.02545, 0.00362, -0.01293), (0.02545, 0.00362, -0.01293), (-0.02241, -0.01577, 0.0008379), (0.02241, -0.01577, 0.0008379)], [], [(4, 17, 3, 2), (0, 1, 11, 10), (10, 11, 12, 9), (22, 23, 13, 8), (8, 13, 14, 7), (20, 21, 15, 6), (6, 15, 16, 5), (5, 16, 17, 4), (1, 0, 18, 19), (7, 14, 21, 20), (9, 12, 23, 22)])
me_plane_001.polygons.foreach_set('use_smooth', [True] * 11)
_uv = me_plane_001.uv_layers.new(name='UVMap')
_uv.uv.foreach_set('vector', [0.0, 0.875, 1.0, 0.875, 1.0, 1.0, 0.0, 1.0, 0.0, 0.0, 1.0, 0.0, 1.0, 0.125, 0.0, 0.125, 0.0, 0.125, 1.0, 0.125, 1.0, 0.25, 0.0, 0.25, 0.0, 0.3125, 1.0, 0.3125, 1.0, 0.375, 0.0, 0.375, 0.0, 0.375, 1.0, 0.375, 1.0, 0.5, 0.0, 0.5, 0.0, 0.5625, 1.0, 0.5625, 1.0, 0.625, 0.0, 0.625, 0.0, 0.625, 1.0, 0.625, 1.0, 0.75, 0.0, 0.75, 0.0, 0.75, 1.0, 0.75, 1.0, 0.875, 0.0, 0.875, 1.0, 0.0, 0.0, 0.0, 0.0, 0.0, 1.0, 0.0, 0.0, 0.5, 1.0, 0.5, 1.0, 0.5625, 0.0, 0.5625, 0.0, 0.25, 1.0, 0.25, 1.0, 0.3125, 0.0, 0.3125])
me_plane_001.update()

# ---- objects
ob_bed = bpy.data.objects.new('bed', me_cube)
ob_light = bpy.data.objects.new('Light', light_light)
ob_camera = bpy.data.objects.new('Camera', cam_camera)
ob_trash_bag = bpy.data.objects.new('trash bag', me_cube_001)
ob_cube = bpy.data.objects.new('Cube', me_cube_002)
ob_keyboard = bpy.data.objects.new('keyboard', me_cube_003)
ob_mouse = bpy.data.objects.new('mouse', me_cube_004)
ob_monitor_001 = bpy.data.objects.new('monitor.001', me_cube_005)
ob_monitor_002 = bpy.data.objects.new('monitor.002', me_cube_006)
ob_chair = bpy.data.objects.new('chair', me_cube_007)
ob_cube_001 = bpy.data.objects.new('Cube.001', me_cube_008)
ob_pillow = bpy.data.objects.new('pillow', me_cube_009)
ob_cube_002 = bpy.data.objects.new('Cube.002', me_cube_010)
ob_cube_003 = bpy.data.objects.new('Cube.003', me_cube_013)
ob_cube_004 = bpy.data.objects.new('Cube.004', me_cube_015)
ob_cube_005 = bpy.data.objects.new('Cube.005', me_cube_016)
ob_cube_007 = bpy.data.objects.new('Cube.007', me_cube_018)
ob_cube_006 = bpy.data.objects.new('Cube.006', me_cube_020)
ob_boock = bpy.data.objects.new('boock', me_cube_021)
ob_cylinder = bpy.data.objects.new('Cylinder', me_cylinder)
ob_plane = bpy.data.objects.new('Plane', me_plane)
ob_plane_001 = bpy.data.objects.new('Plane.001', me_plane_001)

# ---- transforms, parenting, visibility, modifiers, constraints
ob_bed.location = (0.06174, 0.06721, 0.1414)
ob_bed.scale = (0.833, 0.9238, 1.0)
ob_bed.lock_rotations_4d = False
ob_bed.empty_display_type = 'ARROWS'
ob_bed.lineart.crease_threshold = 0.0
ob_light.location = (-2.967, -4.038, 3.655)
ob_light.rotation_euler = (0.6503, 0.05522, 1.866)
ob_light.lock_rotations_4d = False
ob_light.empty_display_type = 'ARROWS'
ob_light.color = (0.0, 0.0, 0.0, 0.0)
ob_light.lineart.crease_threshold = 0.0
ob_camera.location = (6.995, -7.299, 6.854)
ob_camera.rotation_euler = (0.9983, -7.991e-08, 0.7121)
ob_camera.lock_rotations_4d = False
ob_camera.empty_display_type = 'ARROWS'
ob_camera.color = (0.0, 0.0, 0.0, 0.0)
ob_camera.display_type = 'WIRE'
ob_camera.lineart.crease_threshold = 0.0
ob_trash_bag.location = (-0.1706, -1.187, 0.1419)
ob_trash_bag.rotation_euler = (0.0, -0.0, 0.2068)
ob_cube.location = (1.381, 0.759, 0.6513)
ob_keyboard.location = (1.196, 0.6376, 0.6852)
ob_keyboard.scale = (0.1427, 0.06207, 0.006862)
_m = ob_keyboard.modifiers.new('Auto Smooth', 'NODES')
_m.node_group = ng_auto_smooth
_gi = [s.identifier for s in ng_auto_smooth.interface.items_tree if s.item_type == 'SOCKET' and s.in_out == 'INPUT']
_m[_gi[1]] = 0.5236  # Angle
ob_mouse.location = (1.391, 0.6335, 0.6842)
ob_mouse.scale = (0.01371, 0.02102, 0.005909)
_m = ob_mouse.modifiers.new('Auto Smooth', 'NODES')
_m.node_group = ng_auto_smooth
_gi = [s.identifier for s in ng_auto_smooth.interface.items_tree if s.item_type == 'SOCKET' and s.in_out == 'INPUT']
_m[_gi[1]] = 0.5236  # Angle
ob_monitor_001.location = (0.9332, 0.9505, 0.8536)
ob_monitor_001.rotation_euler = (0.0, -0.0, 0.141)
ob_monitor_001.scale = (1.0, 0.5682, 1.0)
ob_monitor_002.location = (1.394, 0.9755, 0.8536)
ob_monitor_002.scale = (1.0, 0.5682, 1.0)
ob_chair.location = (1.185, 0.09114, 0.409)
ob_chair.rotation_euler = (0.0, -0.0, -0.4057)
_m = ob_chair.modifiers.new('Auto Smooth', 'NODES')
_m.node_group = ng_auto_smooth
_gi = [s.identifier for s in ng_auto_smooth.interface.items_tree if s.item_type == 'SOCKET' and s.in_out == 'INPUT']
_m[_gi[1]] = 0.5236  # Angle
ob_cube_001.location = (0.9421, -0.2965, -0.02706)
ob_cube_001.scale = (1.386, 1.386, -0.03517)
ob_pillow.location = (0.07436, 0.8495, 0.4837)
_m = ob_pillow.modifiers.new('Auto Smooth', 'NODES')
_m.node_group = ng_auto_smooth
_gi = [s.identifier for s in ng_auto_smooth.interface.items_tree if s.item_type == 'SOCKET' and s.in_out == 'INPUT']
_m[_gi[1]] = 0.5236  # Angle
ob_cube_002.location = (1.376, 0.9568, 1.583)
ob_cube_002.scale = (0.6163, 0.1118, 0.02594)
ob_cube_003.location = (0.2593, 0.9568, 1.186)
ob_cube_003.scale = (0.6163, 0.1118, 0.02594)
ob_cube_004.location = (-0.3776, -0.2299, 1.96)
ob_cube_004.scale = (1.0, 1.1, 1.0)
ob_cube_005.location = (0.0, 0.02287, 0.0426)
ob_cube_005.scale = (1.0, 1.1, 1.0)
_m = ob_cube_005.modifiers.new('Array', 'ARRAY')
_m.count = 11
_m.relative_offset_displace = (0.0, 0.0, -0.86)
ob_cube_007.location = (-0.3766, 0.2068, 1.441)
ob_cube_007.scale = (0.01706, 0.01706, 0.502)
ob_cube_006.location = (-0.3766, -0.6578, 1.441)
ob_cube_006.scale = (0.01706, 0.01706, 0.502)
ob_boock.location = (0.8366, 0.5812, 0.6874)
ob_boock.scale = (1.0, 1.0, 0.6999)
ob_cylinder.location = (0.7074, 0.9527, 1.246)
ob_cylinder.rotation_euler = (0.0, -0.0, 1.524)
_m = ob_cylinder.modifiers.new('Auto Smooth', 'NODES')
_m.node_group = ng_auto_smooth
_gi = [s.identifier for s in ng_auto_smooth.interface.items_tree if s.item_type == 'SOCKET' and s.in_out == 'INPUT']
_m[_gi[1]] = 0.5236  # Angle
ob_plane.location = (0.6943, 0.9559, 1.34)
ob_plane.rotation_euler = (1.571, 2.22e-16, 1.524)
_m = ob_plane.modifiers.new('Solidify', 'SOLIDIFY')
_m.thickness = 0.0015
_m = ob_plane.modifiers.new('Auto Smooth', 'NODES')
_m.node_group = ng_auto_smooth
_gi = [s.identifier for s in ng_auto_smooth.interface.items_tree if s.item_type == 'SOCKET' and s.in_out == 'INPUT']
_m[_gi[1]] = 0.5236  # Angle
ob_plane_001.location = (0.7162, 0.9548, 1.313)
ob_plane_001.rotation_euler = (1.571, 2.22e-16, -1.617)
_m = ob_plane_001.modifiers.new('Solidify', 'SOLIDIFY')
_m.thickness = 0.0015
_m = ob_plane_001.modifiers.new('Auto Smooth', 'NODES')
_m.node_group = ng_auto_smooth
_gi = [s.identifier for s in ng_auto_smooth.interface.items_tree if s.item_type == 'SOCKET' and s.in_out == 'INPUT']
_m[_gi[1]] = 0.5236  # Angle

# ---- collection membership
col_collection.objects.link(ob_bed)
col_collection.objects.link(ob_light)
col_collection.objects.link(ob_camera)
col_collection.objects.link(ob_trash_bag)
col_collection.objects.link(ob_cube)
col_collection.objects.link(ob_keyboard)
col_collection.objects.link(ob_mouse)
col_collection.objects.link(ob_monitor_001)
col_collection.objects.link(ob_monitor_002)
col_collection.objects.link(ob_chair)
col_collection.objects.link(ob_cube_001)
col_collection.objects.link(ob_pillow)
col_collection.objects.link(ob_cube_002)
col_collection.objects.link(ob_cube_003)
col_collection.objects.link(ob_cube_004)
col_collection.objects.link(ob_cube_005)
col_collection.objects.link(ob_cube_007)
col_collection.objects.link(ob_cube_006)
col_collection.objects.link(ob_boock)
col_collection.objects.link(ob_cylinder)
col_collection.objects.link(ob_plane)
col_collection.objects.link(ob_plane_001)

# ---- scene / render settings (as saved in the file)
scene.camera = ob_camera
scene.frame_start = 1; scene.frame_end = 250; scene.frame_set(1)
scene.render.engine = 'CYCLES'
scene.cycles.sampling_pattern = 'TABULATED_SOBOL'
scene.view_settings.view_transform = 'Filmic'
bpy.context.view_layer.update()

